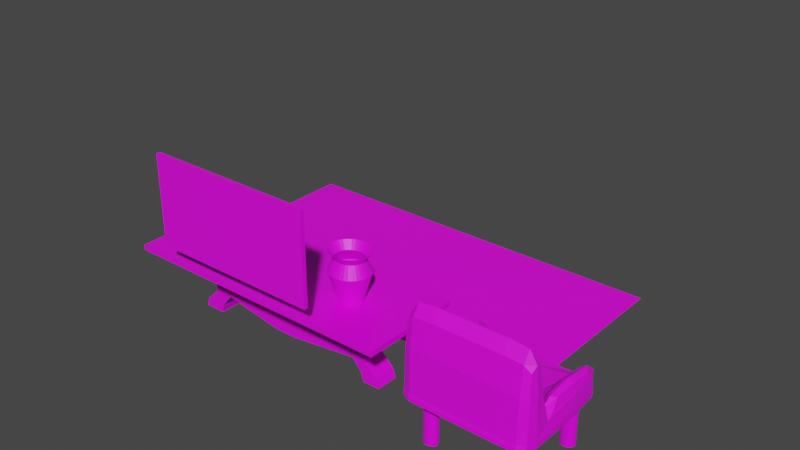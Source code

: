 # Source: entrada.blend  (saved by Blender 2.90.8; exported with 4.5.12 LTS)
import bpy
from mathutils import Matrix  # noqa: F401  (used for matrix-valued properties, if any)

bpy.ops.wm.read_factory_settings(use_empty=True)
scene = bpy.context.scene
scene.name = 'Scene'

# ---- collections
col_collection = bpy.data.collections.new('Collection'); scene.collection.children.link(col_collection)

# ---- images (referenced by path relative to the original .blend; pixels are not part of the script)
import os
ASSET_DIR = os.environ.get("B2B_ASSET_DIR", "")  # directory of the original .blend (textures are referenced by path, not embedded)
HERE = os.path.dirname(os.path.abspath(__file__))  # packed textures are extracted next to this script under _unpacked/

def load_image(name, relpath, width, height, colorspace="sRGB"):
    """Load a texture the original file referenced (path relative to the .blend, or extracted next to this script)."""
    p = next((c for c in (os.path.join(HERE, relpath), os.path.join(ASSET_DIR, relpath)) if relpath and os.path.exists(c)), "")
    if p:
        img = bpy.data.images.load(p, check_existing=True)
        img.name = name
    else:  # same state as the original file: an image datablock whose file is absent (Cycles renders it pink)
        img = bpy.data.images.new(name, width, height)
        img.source = "FILE"
        img.filepath = "//" + (relpath or name)
    img.colorspace_settings.name = colorspace
    return img
img_almohada_png = load_image('Almohada.png', 'Almohada.png', 1024, 1024, 'sRGB')
img_muebles_png = load_image('Muebles.png', 'Muebles.png', 1024, 1024, 'sRGB')
img_cuadroc_png = load_image('CuadroC.png', 'CuadroC.png', 1024, 1024, 'sRGB')
img_mesasala_png = load_image('MesaSala.png', 'MesaSala.png', 1024, 1024, 'sRGB')
img_alfombra_png = load_image('Alfombra.png', 'Alfombra.png', 1024, 1024, 'sRGB')

# ---- materials (node trees are filled in below, after node groups)
mat_alfombra = bpy.data.materials.new('Alfombra')
mat_alfombra.use_transparent_shadow = False
mat_madera = bpy.data.materials.new('Madera')
mat_madera.alpha_threshold = 0.0
mat_madera.use_transparent_shadow = False
mat_madera.line_color = (0.0, 0.0, 0.0, 1.0)
mat_cuadro = bpy.data.materials.new('Cuadro')
mat_cuadro.use_transparent_shadow = False
mat_florero = bpy.data.materials.new('Florero')
mat_florero.use_transparent_shadow = False
mat_sillon = bpy.data.materials.new('Sillon')
mat_sillon.use_transparent_shadow = False

# ---- material node trees
mat_alfombra.use_nodes = True; mat_alfombra.node_tree.nodes.clear()
_N = mat_alfombra.node_tree.nodes; _L = mat_alfombra.node_tree.links
n0 = _N.new('ShaderNodeBsdfPrincipled'); n0.name = 'Principled BSDF'; n0.location = (10, 300)
n0.distribution = 'GGX'
n0.subsurface_method = 'BURLEY'
n0.inputs[3].default_value = 1.45
n0.inputs[27].default_value = (0.0, 0.0, 0.0, 1.0)
n0.inputs[28].default_value = 1.0
n1 = _N.new('ShaderNodeOutputMaterial'); n1.name = 'Material Output'; n1.location = (300, 300)
n2 = _N.new('ShaderNodeTexImage'); n2.name = 'Image Texture'; n2.location = (-296, 215)
n2.image = img_almohada_png
_L.new(n0.outputs[0], n1.inputs[0])
_L.new(n2.outputs[0], n0.inputs[0])
n1.is_active_output = True
mat_madera.use_nodes = True; mat_madera.node_tree.nodes.clear()
_N = mat_madera.node_tree.nodes; _L = mat_madera.node_tree.links
n0 = _N.new('ShaderNodeOutputMaterial'); n0.name = 'Material Output'; n0.location = (300, 300)
n1 = _N.new('ShaderNodeBsdfPrincipled'); n1.name = 'Principled BSDF'; n1.location = (10, 300)
n1.distribution = 'GGX'
n1.subsurface_method = 'BURLEY'
n1.inputs[2].default_value = 0.4
n1.inputs[3].default_value = 1.45
n1.inputs[27].default_value = (0.0, 0.0, 0.0, 1.0)
n1.inputs[28].default_value = 1.0
n2 = _N.new('ShaderNodeTexImage'); n2.name = 'Image Texture'; n2.location = (-308, 223)
n2.image = img_muebles_png
_L.new(n1.outputs[0], n0.inputs[0])
_L.new(n2.outputs[0], n1.inputs[0])
n0.is_active_output = True
mat_cuadro.use_nodes = True; mat_cuadro.node_tree.nodes.clear()
_N = mat_cuadro.node_tree.nodes; _L = mat_cuadro.node_tree.links
n0 = _N.new('ShaderNodeBsdfPrincipled'); n0.name = 'Principled BSDF'; n0.location = (10, 300)
n0.distribution = 'GGX'
n0.subsurface_method = 'BURLEY'
n0.inputs[3].default_value = 1.45
n0.inputs[27].default_value = (0.0, 0.0, 0.0, 1.0)
n0.inputs[28].default_value = 1.0
n1 = _N.new('ShaderNodeOutputMaterial'); n1.name = 'Material Output'; n1.location = (300, 300)
n2 = _N.new('ShaderNodeTexImage'); n2.name = 'Image Texture'; n2.location = (-293, 194)
n2.image = img_cuadroc_png
_L.new(n0.outputs[0], n1.inputs[0])
_L.new(n2.outputs[0], n0.inputs[0])
n1.is_active_output = True
mat_florero.use_nodes = True; mat_florero.node_tree.nodes.clear()
_N = mat_florero.node_tree.nodes; _L = mat_florero.node_tree.links
n0 = _N.new('ShaderNodeBsdfPrincipled'); n0.name = 'Principled BSDF'; n0.location = (10, 300)
n0.distribution = 'GGX'
n0.subsurface_method = 'BURLEY'
n0.inputs[3].default_value = 1.45
n0.inputs[27].default_value = (0.0, 0.0, 0.0, 1.0)
n0.inputs[28].default_value = 1.0
n1 = _N.new('ShaderNodeOutputMaterial'); n1.name = 'Material Output'; n1.location = (300, 300)
n2 = _N.new('ShaderNodeTexImage'); n2.name = 'Image Texture'; n2.location = (-345, 228)
n2.image = img_mesasala_png
_L.new(n0.outputs[0], n1.inputs[0])
_L.new(n2.outputs[0], n0.inputs[0])
n1.is_active_output = True
mat_sillon.use_nodes = True; mat_sillon.node_tree.nodes.clear()
_N = mat_sillon.node_tree.nodes; _L = mat_sillon.node_tree.links
n0 = _N.new('ShaderNodeBsdfPrincipled'); n0.name = 'Principled BSDF'; n0.location = (10, 300)
n0.distribution = 'GGX'
n0.subsurface_method = 'BURLEY'
n0.inputs[3].default_value = 1.45
n0.inputs[27].default_value = (0.0, 0.0, 0.0, 1.0)
n0.inputs[28].default_value = 1.0
n1 = _N.new('ShaderNodeOutputMaterial'); n1.name = 'Material Output'; n1.location = (300, 300)
n2 = _N.new('ShaderNodeTexImage'); n2.name = 'Image Texture'; n2.location = (-317, 234)
n2.image = img_alfombra_png
_L.new(n0.outputs[0], n1.inputs[0])
_L.new(n2.outputs[0], n0.inputs[0])
n1.is_active_output = True

# ---- world
world_world = bpy.data.worlds.new('World'); scene.world = world_world
world_world.use_nodes = True; world_world.node_tree.nodes.clear()
_N = world_world.node_tree.nodes; _L = world_world.node_tree.links
n0 = _N.new('ShaderNodeOutputWorld'); n0.name = 'World Output'; n0.location = (300, 300)
n1 = _N.new('ShaderNodeBackground'); n1.name = 'Background'; n1.location = (10, 300)
n1.inputs[0].default_value = (0.05088, 0.05088, 0.05088, 1.0)
_L.new(n1.outputs[0], n0.inputs[0])
n0.is_active_output = True
world_world.color = (0.05088, 0.05088, 0.05088)
world_world.use_sun_shadow = False
world_world.sun_shadow_jitter_overblur = 0.0

# ---- meshes
me_plane = bpy.data.meshes.new('Plane')
me_plane.from_pydata([(-1.0, -1.0, 0.0), (1.0, -1.0, 0.0), (-1.0, 1.0, 0.0), (1.0, 1.0, 0.0)], [], [(0, 1, 3, 2)])
_uv = me_plane.uv_layers.new(name='UVMap')
_uv.uv.foreach_set('vector', [0.0, 0.0, 1.0, 0.0, 1.0, 1.0, 0.0, 1.0])
me_plane.materials.append(mat_alfombra)
me_plane.use_remesh_fix_poles = True
me_plane.use_remesh_preserve_attributes = False
me_plane.use_mirror_vertex_groups = False
me_plane.update()
me_plane_001 = bpy.data.meshes.new('Plane.001')
me_plane_001.from_pydata([(-1.0, -1.0, 0.0), (1.0, -1.0, 0.0), (-1.0, 1.0, 0.0), (1.0, 1.0, 0.0), (-1.0, -1.0, 0.1496), (1.0, -1.0, 0.1496), (-1.0, 1.0, 0.1496), (1.0, 1.0, 0.1496), (0.6545, -1.0, 0.0), (0.6545, 1.0, 0.0), (0.6545, -1.0, 0.1496), (0.6545, 1.0, 0.1496), (0.782, -1.0, 0.0), (0.782, -1.0, 0.1496), (0.782, 1.0, 0.0), (0.782, 1.0, 0.1496), (-0.7768, 1.0, 0.0), (-0.7768, 1.0, 0.1496), (-0.7768, -1.0, 0.0), (-0.7768, -1.0, 0.1496), (-0.626, -1.0, 0.0), (-0.626, -1.0, 0.1496), (-0.626, 1.0, 0.0), (-0.626, 1.0, 0.1496), (-1.0, 0.2947, 0.0), (1.0, 0.2947, 0.0), (-1.0, 0.2947, 0.1496), (1.0, 0.2947, 0.1496), (0.6545, 0.2947, 0.1496), (0.6545, 0.2947, 0.0), (0.782, 0.2947, 0.1496), (0.782, 0.2947, 0.0), (-0.7768, 0.2947, 0.0), (-0.7768, 0.2947, 0.1496), (-0.626, 0.2947, 0.0), (-0.776, 0.2947, 0.1496), (-1.0, -0.1542, 0.0), (-1.0, -0.1542, 0.1496), (0.6545, -0.1542, 0.0), (0.782, -0.1542, 0.0), (-0.7768, -0.1542, 0.0), (-0.626, -0.1542, 0.0), (1.0, -0.1542, 0.0), (1.0, -0.1542, 0.1496), (0.6545, -0.1542, 0.1496), (0.782, -0.1542, 0.1496), (-0.7768, -0.1542, 0.1496), (-0.776, -0.1542, 0.1496), (0.6545, 0.2947, 0.0), (0.6545, -0.1542, 0.0), (0.6393, -0.149, -0.3455), (0.6393, 0.2895, -0.3455), (0.7638, -0.149, -0.3455), (0.7638, 0.2895, -0.3455), (-0.7584, -0.149, -0.3455), (-0.7584, 0.2895, -0.3455), (-0.6111, -0.149, -0.3455), (-0.6111, 0.2895, -0.3455), (0.6013, -0.149, -0.6596), (0.6013, 0.2895, -0.6596), (0.7183, -0.149, -0.6596), (0.7183, 0.2895, -0.6596), (-0.7122, -0.149, -0.6596), (-0.7122, 0.2895, -0.6596), (-0.5738, -0.149, -0.6596), (-0.5738, 0.2895, -0.6596), (0.5624, -0.149, -0.9411), (0.5624, 0.2895, -0.9411), (0.6717, -0.149, -0.9411), (0.6717, 0.2895, -0.9411), (-0.6649, -0.149, -0.9411), (-0.6649, 0.2895, -0.9411), (-0.5355, -0.149, -0.9411), (-0.5355, 0.2895, -0.9411), (0.5624, -0.149, -1.326), (0.5624, 0.2895, -1.326), (0.6717, -0.149, -1.326), (0.6717, 0.2895, -1.326), (-0.6649, -0.149, -1.326), (-0.6649, 0.2895, -1.326), (-0.5355, -0.149, -1.326), (-0.5355, 0.2895, -1.326), (0.6365, -0.149, -1.678), (0.6365, 0.2895, -1.678), (0.7604, -0.149, -1.678), (0.7604, 0.2895, -1.678), (-0.755, -0.149, -1.678), (-0.755, 0.2895, -1.678), (-0.6083, -0.149, -1.678), (-0.6083, 0.2895, -1.678), (0.6554, -0.149, -1.915), (0.6554, 0.2895, -1.915), (0.7831, -0.149, -1.915), (0.7831, 0.2895, -1.915), (-0.778, -0.149, -1.915), (-0.778, 0.2895, -1.915), (-0.6269, -0.149, -1.915), (-0.6269, 0.2895, -1.915), (0.6554, -0.149, -1.949), (0.6554, 0.2895, -1.949), (0.7831, -0.149, -1.949), (0.7831, 0.2895, -1.949), (-0.778, -0.149, -1.949), (-0.778, 0.2895, -1.949), (-0.6269, -0.149, -1.949), (-0.6269, 0.2895, -1.949), (-0.09897, -0.149, -0.6344), (-0.09897, 0.2895, -0.6344), (-0.09897, -0.149, -1.632), (-0.09897, 0.2895, -1.632), (0.06691, -0.149, -0.6344), (0.06691, 0.2895, -0.6344), (0.06691, -0.149, -1.632), (0.06691, 0.2895, -1.632), (0.5646, -0.149, -0.8935), (0.5646, 0.2895, -0.8935), (0.5646, -0.149, -1.373), (0.5646, 0.2895, -1.373), (0.781, -0.1542, 0.1496), (0.781, 0.2947, 0.1496), (0.6393, -0.149, -0.3455), (0.6393, 0.2895, -0.3455)], [(9, 29), (29, 38), (34, 41), (48, 49)], [(31, 14, 3, 25), (30, 27, 7, 15), (25, 3, 7, 27), (36, 0, 4, 37), (16, 2, 6, 17), (12, 1, 5, 13), (20, 8, 10, 21), (14, 9, 11, 15), (35, 28, 11, 23), (3, 14, 15, 7), (8, 12, 13, 10), (28, 30, 15, 11), (24, 2, 16, 32), (26, 33, 17, 6), (0, 18, 19, 4), (22, 16, 17, 23), (9, 22, 23, 11), (32, 16, 22, 34), (33, 35, 23, 17), (18, 20, 21, 19), (46, 47, 56, 54), (37, 46, 33, 26), (47, 35, 57, 56), (47, 44, 28, 35), (2, 24, 26, 6), (42, 25, 27, 43), (45, 43, 27, 30), (39, 31, 25, 42), (12, 39, 42, 1), (13, 5, 43, 45), (1, 42, 43, 5), (21, 10, 44, 47), (10, 13, 45, 44), (8, 38, 39, 12), (0, 36, 40, 18), (4, 19, 46, 37), (18, 40, 41, 20), (19, 21, 47, 46), (24, 36, 37, 26), (57, 55, 63, 65), (50, 52, 60, 58), (33, 46, 54, 55), (30, 28, 51, 53), (35, 33, 55, 57), (45, 30, 53, 52), (44, 45, 52, 50), (44, 50, 120, 118), (64, 65, 73, 72), (61, 59, 67, 69), (55, 54, 62, 63), (51, 50, 58, 59), (54, 56, 64, 62), (53, 51, 59, 61), (56, 57, 65, 64), (52, 53, 61, 60), (70, 72, 80, 78), (67, 66, 74, 75), (60, 61, 69, 68), (58, 60, 68, 66), (65, 63, 71, 73), (63, 62, 70, 71), (59, 58, 66, 67), (62, 64, 72, 70), (81, 79, 87, 89), (74, 76, 84, 82), (69, 67, 75, 77), (73, 81, 109, 107), (68, 69, 77, 76), (66, 68, 76, 74), (73, 71, 79, 81), (71, 70, 78, 79), (82, 84, 92, 90), (84, 85, 93, 92), (79, 78, 86, 87), (75, 74, 82, 83), (78, 80, 88, 86), (77, 75, 83, 85), (80, 81, 89, 88), (76, 77, 85, 84), (93, 91, 99, 101), (94, 96, 104, 102), (89, 87, 95, 97), (87, 86, 94, 95), (83, 82, 90, 91), (86, 88, 96, 94), (85, 83, 91, 93), (88, 89, 97, 96), (102, 104, 105, 103), (98, 100, 101, 99), (96, 97, 105, 104), (92, 93, 101, 100), (90, 92, 100, 98), (97, 95, 103, 105), (95, 94, 102, 103), (91, 90, 98, 99), (108, 106, 110, 112), (72, 73, 107, 106), (81, 80, 108, 109), (80, 72, 106, 108), (110, 111, 115, 114), (106, 107, 111, 110), (107, 109, 113, 111), (109, 108, 112, 113), (114, 115, 117, 116), (111, 113, 117, 115), (113, 112, 116, 117), (112, 110, 114, 116), (119, 118, 120, 121), (50, 51, 121, 120), (28, 44, 118, 119), (51, 28, 119, 121)])
_uv = me_plane_001.uv_layers.new(name='UVMap')
_uv.uv.foreach_set('vector', [0.891, 0.6474, 0.891, 1.0, 1.0, 1.0, 1.0, 0.6474, 0.891, 0.6474, 1.0, 0.6474, 1.0, 1.0, 0.891, 1.0, 1.0, 0.6474, 1.0, 1.0, 1.0, 1.0, 1.0, 0.6474, 0.0, 0.4229, 0.0, 0.0, 0.0, 0.0, 0.0, 0.4229, 0.1116, 1.0, 0.0, 1.0, 0.0, 1.0, 0.1116, 1.0, 0.891, 0.0, 1.0, 0.0, 1.0, 0.0, 0.891, 0.0, 0.187, 0.0, 0.8272, 0.0, 0.8272, 0.0, 0.187, 0.0, 0.891, 1.0, 0.8272, 1.0, 0.8272, 1.0, 0.891, 1.0, 0.187, 0.6474, 0.8272, 0.6474, 0.8272, 1.0, 0.187, 1.0, 1.0, 1.0, 0.891, 1.0, 0.891, 1.0, 1.0, 1.0, 0.8272, 0.0, 0.891, 0.0, 0.891, 0.0, 0.8272, 0.0, 0.8272, 0.6474, 0.891, 0.6474, 0.891, 1.0, 0.8272, 1.0, 0.0, 0.6474, 0.0, 1.0, 0.1116, 1.0, 0.1116, 0.6474, 0.0, 0.6474, 0.1116, 0.6474, 0.1116, 1.0, 0.0, 1.0, 0.0, 0.0, 0.1116, 0.0, 0.1116, 0.0, 0.0, 0.0, 0.187, 1.0, 0.1116, 1.0, 0.1116, 1.0, 0.187, 1.0, 0.8272, 1.0, 0.187, 1.0, 0.187, 1.0, 0.8272, 1.0, 0.1116, 0.6474, 0.1116, 1.0, 0.187, 1.0, 0.187, 0.6474, 0.1116, 0.6474, 0.187, 0.6474, 0.187, 1.0, 0.1116, 1.0, 0.1116, 0.0, 0.187, 0.0, 0.187, 0.0, 0.1116, 0.0, 0.1116, 0.4229, 0.187, 0.4229, 0.187, 0.4229, 0.1116, 0.4229, 0.0, 0.4229, 0.1116, 0.4229, 0.1116, 0.6474, 0.0, 0.6474, 0.187, 0.4229, 0.187, 0.6474, 0.187, 0.6474, 0.187, 0.4229, 0.187, 0.4229, 0.8272, 0.4229, 0.8272, 0.6474, 0.187, 0.6474, 0.0, 1.0, 0.0, 0.6474, 0.0, 0.6474, 0.0, 1.0, 1.0, 0.4229, 1.0, 0.6474, 1.0, 0.6474, 1.0, 0.4229, 0.891, 0.4229, 1.0, 0.4229, 1.0, 0.6474, 0.891, 0.6474, 0.891, 0.4229, 0.891, 0.6474, 1.0, 0.6474, 1.0, 0.4229, 0.891, 0.0, 0.891, 0.4229, 1.0, 0.4229, 1.0, 0.0, 0.891, 0.0, 1.0, 0.0, 1.0, 0.4229, 0.891, 0.4229, 1.0, 0.0, 1.0, 0.4229, 1.0, 0.4229, 1.0, 0.0, 0.187, 0.0, 0.8272, 0.0, 0.8272, 0.4229, 0.187, 0.4229, 0.8272, 0.0, 0.891, 0.0, 0.891, 0.4229, 0.8272, 0.4229, 0.8272, 0.0, 0.8272, 0.4229, 0.891, 0.4229, 0.891, 0.0, 0.0, 0.0, 0.0, 0.4229, 0.1116, 0.4229, 0.1116, 0.0, 0.0, 0.0, 0.1116, 0.0, 0.1116, 0.4229, 0.0, 0.4229, 0.1116, 0.0, 0.1116, 0.4229, 0.187, 0.4229, 0.187, 0.0, 0.1116, 0.0, 0.187, 0.0, 0.187, 0.4229, 0.1116, 0.4229, 0.0, 0.6474, 0.0, 0.4229, 0.0, 0.4229, 0.0, 0.6474, 0.187, 0.6474, 0.1116, 0.6474, 0.1116, 0.6474, 0.187, 0.6474, 0.8272, 0.4229, 0.891, 0.4229, 0.891, 0.4229, 0.8272, 0.4229, 0.1116, 0.6474, 0.1116, 0.4229, 0.1116, 0.4229, 0.1116, 0.6474, 0.891, 0.6474, 0.8272, 0.6474, 0.8272, 0.6474, 0.891, 0.6474, 0.187, 0.6474, 0.1116, 0.6474, 0.1116, 0.6474, 0.187, 0.6474, 0.891, 0.4229, 0.891, 0.6474, 0.891, 0.6474, 0.891, 0.4229, 0.8272, 0.4229, 0.891, 0.4229, 0.891, 0.4229, 0.8272, 0.4229, 0.8272, 0.4229, 0.8272, 0.4229, 0.8272, 0.4229, 0.8272, 0.4229, 0.187, 0.4229, 0.187, 0.6474, 0.187, 0.6474, 0.187, 0.4229, 0.891, 0.6474, 0.8272, 0.6474, 0.8272, 0.6474, 0.891, 0.6474, 0.1116, 0.6474, 0.1116, 0.4229, 0.1116, 0.4229, 0.1116, 0.6474, 0.8272, 0.6474, 0.8272, 0.4229, 0.8272, 0.4229, 0.8272, 0.6474, 0.1116, 0.4229, 0.187, 0.4229, 0.187, 0.4229, 0.1116, 0.4229, 0.891, 0.6474, 0.8272, 0.6474, 0.8272, 0.6474, 0.891, 0.6474, 0.187, 0.4229, 0.187, 0.6474, 0.187, 0.6474, 0.187, 0.4229, 0.891, 0.4229, 0.891, 0.6474, 0.891, 0.6474, 0.891, 0.4229, 0.1116, 0.4229, 0.187, 0.4229, 0.187, 0.4229, 0.1116, 0.4229, 0.8272, 0.6474, 0.8272, 0.4229, 0.8272, 0.4229, 0.8272, 0.6474, 0.891, 0.4229, 0.891, 0.6474, 0.891, 0.6474, 0.891, 0.4229, 0.8272, 0.4229, 0.891, 0.4229, 0.891, 0.4229, 0.8272, 0.4229, 0.187, 0.6474, 0.1116, 0.6474, 0.1116, 0.6474, 0.187, 0.6474, 0.1116, 0.6474, 0.1116, 0.4229, 0.1116, 0.4229, 0.1116, 0.6474, 0.8272, 0.6474, 0.8272, 0.4229, 0.8272, 0.4229, 0.8272, 0.6474, 0.1116, 0.4229, 0.187, 0.4229, 0.187, 0.4229, 0.1116, 0.4229, 0.187, 0.6474, 0.1116, 0.6474, 0.1116, 0.6474, 0.187, 0.6474, 0.8272, 0.4229, 0.891, 0.4229, 0.891, 0.4229, 0.8272, 0.4229, 0.891, 0.6474, 0.8272, 0.6474, 0.8272, 0.6474, 0.891, 0.6474, 0.187, 0.6474, 0.187, 0.6474, 0.187, 0.6474, 0.187, 0.6474, 0.891, 0.4229, 0.891, 0.6474, 0.891, 0.6474, 0.891, 0.4229, 0.8272, 0.4229, 0.891, 0.4229, 0.891, 0.4229, 0.8272, 0.4229, 0.187, 0.6474, 0.1116, 0.6474, 0.1116, 0.6474, 0.187, 0.6474, 0.1116, 0.6474, 0.1116, 0.4229, 0.1116, 0.4229, 0.1116, 0.6474, 0.8272, 0.4229, 0.891, 0.4229, 0.891, 0.4229, 0.8272, 0.4229, 0.891, 0.4229, 0.891, 0.6474, 0.891, 0.6474, 0.891, 0.4229, 0.1116, 0.6474, 0.1116, 0.4229, 0.1116, 0.4229, 0.1116, 0.6474, 0.8272, 0.6474, 0.8272, 0.4229, 0.8272, 0.4229, 0.8272, 0.6474, 0.1116, 0.4229, 0.187, 0.4229, 0.187, 0.4229, 0.1116, 0.4229, 0.891, 0.6474, 0.8272, 0.6474, 0.8272, 0.6474, 0.891, 0.6474, 0.187, 0.4229, 0.187, 0.6474, 0.187, 0.6474, 0.187, 0.4229, 0.891, 0.4229, 0.891, 0.6474, 0.891, 0.6474, 0.891, 0.4229, 0.891, 0.6474, 0.8272, 0.6474, 0.8272, 0.6474, 0.891, 0.6474, 0.1116, 0.4229, 0.187, 0.4229, 0.187, 0.4229, 0.1116, 0.4229, 0.187, 0.6474, 0.1116, 0.6474, 0.1116, 0.6474, 0.187, 0.6474, 0.1116, 0.6474, 0.1116, 0.4229, 0.1116, 0.4229, 0.1116, 0.6474, 0.8272, 0.6474, 0.8272, 0.4229, 0.8272, 0.4229, 0.8272, 0.6474, 0.1116, 0.4229, 0.187, 0.4229, 0.187, 0.4229, 0.1116, 0.4229, 0.891, 0.6474, 0.8272, 0.6474, 0.8272, 0.6474, 0.891, 0.6474, 0.187, 0.4229, 0.187, 0.6474, 0.187, 0.6474, 0.187, 0.4229, 0.1116, 0.4229, 0.187, 0.4229, 0.187, 0.6474, 0.1116, 0.6474, 0.8272, 0.4229, 0.891, 0.4229, 0.891, 0.6474, 0.8272, 0.6474, 0.187, 0.4229, 0.187, 0.6474, 0.187, 0.6474, 0.187, 0.4229, 0.891, 0.4229, 0.891, 0.6474, 0.891, 0.6474, 0.891, 0.4229, 0.8272, 0.4229, 0.891, 0.4229, 0.891, 0.4229, 0.8272, 0.4229, 0.187, 0.6474, 0.1116, 0.6474, 0.1116, 0.6474, 0.187, 0.6474, 0.1116, 0.6474, 0.1116, 0.4229, 0.1116, 0.4229, 0.1116, 0.6474, 0.8272, 0.6474, 0.8272, 0.4229, 0.8272, 0.4229, 0.8272, 0.6474, 0.187, 0.4229, 0.187, 0.4229, 0.187, 0.4229, 0.187, 0.4229, 0.187, 0.4229, 0.187, 0.6474, 0.187, 0.6474, 0.187, 0.4229, 0.187, 0.6474, 0.187, 0.4229, 0.187, 0.4229, 0.187, 0.6474, 0.187, 0.4229, 0.187, 0.4229, 0.187, 0.4229, 0.187, 0.4229, 0.187, 0.4229, 0.187, 0.6474, 0.187, 0.6474, 0.187, 0.4229, 0.187, 0.4229, 0.187, 0.6474, 0.187, 0.6474, 0.187, 0.4229, 0.187, 0.6474, 0.187, 0.6474, 0.187, 0.6474, 0.187, 0.6474, 0.187, 0.6474, 0.187, 0.4229, 0.187, 0.4229, 0.187, 0.6474, 0.187, 0.4229, 0.187, 0.6474, 0.187, 0.6474, 0.187, 0.4229, 0.187, 0.6474, 0.187, 0.6474, 0.187, 0.6474, 0.187, 0.6474, 0.187, 0.6474, 0.187, 0.4229, 0.187, 0.4229, 0.187, 0.6474, 0.187, 0.4229, 0.187, 0.4229, 0.187, 0.4229, 0.187, 0.4229, 0.8272, 0.6474, 0.8272, 0.4229, 0.8272, 0.4229, 0.8272, 0.6474, 0.8272, 0.4229, 0.8272, 0.6474, 0.8272, 0.6474, 0.8272, 0.4229, 0.8272, 0.6474, 0.8272, 0.4229, 0.8272, 0.4229, 0.8272, 0.6474, 0.8272, 0.6474, 0.8272, 0.6474, 0.8272, 0.6474, 0.8272, 0.6474])
me_plane_001.materials.append(mat_madera)
me_plane_001.use_remesh_fix_poles = True
me_plane_001.use_remesh_preserve_attributes = False
me_plane_001.use_mirror_vertex_groups = False
me_plane_001.update()
me_plane_002 = bpy.data.meshes.new('Plane.002')
me_plane_002.from_pydata([(-1.0, -1.0, 0.0), (1.0, -1.0, 0.0), (-1.0, 1.0, 0.0), (1.0, 1.0, 0.0), (-1.0, -1.0, 0.09593), (1.0, -1.0, 0.09593), (-1.0, 1.0, 0.09593), (1.0, 1.0, 0.09593)], [], [(0, 2, 3, 1), (4, 5, 7, 6), (2, 0, 4, 6), (3, 2, 6, 7), (0, 1, 5, 4), (1, 3, 7, 5)])
_uv = me_plane_002.uv_layers.new(name='UVMap')
_uv.uv.foreach_set('vector', [0.0, 0.0, 0.0, 1.0, 1.0, 1.0, 1.0, 0.0, 0.0, 0.0, 1.0, 0.0, 1.0, 1.0, 0.0, 1.0, 0.0, 1.0, 0.0, 0.0, 0.0, 0.0, 0.0, 1.0, 1.0, 1.0, 0.0, 1.0, 0.0, 1.0, 1.0, 1.0, 0.0, 0.0, 1.0, 0.0, 1.0, 0.0, 0.0, 0.0, 1.0, 0.0, 1.0, 1.0, 1.0, 1.0, 1.0, 0.0])
me_plane_002.materials.append(mat_cuadro)
me_plane_002.use_remesh_fix_poles = True
me_plane_002.use_remesh_preserve_attributes = False
me_plane_002.use_mirror_vertex_groups = False
me_plane_002.update()
me_circle = bpy.data.meshes.new('Circle')
me_circle.from_pydata([(0.0, 1.0, 0.0), (-0.1951, 0.9808, 0.0), (-0.3827, 0.9239, 0.0), (-0.5556, 0.8315, 0.0), (-0.7071, 0.7071, 0.0), (-0.8315, 0.5556, 0.0), (-0.9239, 0.3827, 0.0), (-0.9808, 0.1951, 0.0), (-1.0, 7.55e-08, 0.0), (-0.9808, -0.1951, 0.0), (-0.9239, -0.3827, 0.0), (-0.8315, -0.5556, 0.0), (-0.7071, -0.7071, 0.0), (-0.5556, -0.8315, 0.0), (-0.3827, -0.9239, 0.0), (-0.1951, -0.9808, 0.0), (3.258e-07, -1.0, 0.0), (0.1951, -0.9808, 0.0), (0.3827, -0.9239, 0.0), (0.5556, -0.8315, 0.0), (0.7071, -0.7071, 0.0), (0.8315, -0.5556, 0.0), (0.9239, -0.3827, 0.0), (0.9808, -0.1951, 0.0), (1.0, 9.656e-07, 0.0), (0.9808, 0.1951, 0.0), (0.9239, 0.3827, 0.0), (0.8315, 0.5556, 0.0), (0.7071, 0.7071, 0.0), (0.5556, 0.8315, 0.0), (0.3827, 0.9239, 0.0), (0.1951, 0.9808, 0.0), (0.0, 1.0, 0.0), (-0.1951, 0.9808, 0.0), (-0.3827, 0.9239, 0.0), (-0.5556, 0.8315, 0.0), (-0.7071, 0.7071, 0.0), (-0.8315, 0.5556, 0.0), (-0.9239, 0.3827, 0.0), (-0.9808, 0.1951, 0.0), (-1.0, 7.55e-08, 0.0), (-0.9808, -0.1951, 0.0), (-0.9239, -0.3827, 0.0), (-0.8315, -0.5556, 0.0), (-0.7071, -0.7071, 0.0), (-0.5556, -0.8315, 0.0), (-0.3827, -0.9239, 0.0), (-0.1951, -0.9808, 0.0), (3.258e-07, -1.0, 0.0), (0.1951, -0.9808, 0.0), (0.3827, -0.9239, 0.0), (0.5556, -0.8315, 0.0), (0.7071, -0.7071, 0.0), (0.8315, -0.5556, 0.0), (0.9239, -0.3827, 0.0), (0.9808, -0.1951, 0.0), (1.0, 9.656e-07, 0.0), (0.9808, 0.1951, 0.0), (0.9239, 0.3827, 0.0), (0.8315, 0.5556, 0.0), (0.7071, 0.7071, 0.0), (0.5556, 0.8315, 0.0), (0.3827, 0.9239, 0.0), (0.1951, 0.9808, 0.0), (-3.408e-08, 0.7121, -0.3384), (-0.1391, 0.6984, -0.3384), (-0.2729, 0.6579, -0.3384), (-0.3961, 0.5921, -0.3384), (-0.5042, 0.5035, -0.3384), (-0.5929, 0.3956, -0.3384), (-0.6588, 0.2725, -0.3384), (-0.6993, 0.1389, -0.3384), (-0.713, 9.701e-08, -0.3384), (-0.6993, -0.1389, -0.3384), (-0.6588, -0.2725, -0.3384), (-0.5929, -0.3956, -0.3384), (-0.5042, -0.5035, -0.3384), (-0.3961, -0.5921, -0.3384), (-0.2729, -0.6579, -0.3384), (-0.1391, -0.6984, -0.3384), (1.983e-07, -0.7121, -0.3384), (0.1391, -0.6984, -0.3384), (0.2729, -0.6579, -0.3384), (0.3961, -0.5921, -0.3384), (0.5042, -0.5035, -0.3384), (0.5929, -0.3956, -0.3384), (0.6588, -0.2725, -0.3384), (0.6993, -0.1389, -0.3384), (0.713, 7.308e-07, -0.3384), (0.6993, 0.1389, -0.3384), (0.6588, 0.2725, -0.3384), (0.5929, 0.3956, -0.3384), (0.5042, 0.5035, -0.3384), (0.3961, 0.5921, -0.3384), (0.2729, 0.6579, -0.3384), (0.1391, 0.6984, -0.3384), (-3.408e-08, 0.7121, -0.3384), (-0.1391, 0.6984, -0.3384), (-0.2729, 0.6579, -0.3384), (-0.3961, 0.5921, -0.3384), (-0.5042, 0.5035, -0.3384), (-0.5929, 0.3956, -0.3384), (-0.6588, 0.2725, -0.3384), (-0.6993, 0.1389, -0.3384), (-0.713, 9.701e-08, -0.3384), (-0.6993, -0.1389, -0.3384), (-0.6588, -0.2725, -0.3384), (-0.5929, -0.3956, -0.3384), (-0.5042, -0.5035, -0.3384), (-0.3961, -0.5921, -0.3384), (-0.2729, -0.6579, -0.3384), (-0.1391, -0.6984, -0.3384), (1.983e-07, -0.7121, -0.3384), (0.1391, -0.6984, -0.3384), (0.2729, -0.6579, -0.3384), (0.3961, -0.5921, -0.3384), (0.5042, -0.5035, -0.3384), (0.5929, -0.3956, -0.3384), (0.6588, -0.2725, -0.3384), (0.6993, -0.1389, -0.3384), (0.713, 7.308e-07, -0.3384), (0.6993, 0.1389, -0.3384), (0.6588, 0.2725, -0.3384), (0.5929, 0.3956, -0.3384), (0.5042, 0.5035, -0.3384), (0.3961, 0.5921, -0.3384), (0.2729, 0.6579, -0.3384), (0.1391, 0.6984, -0.3384), (-3.237e-10, 1.036, -0.8591), (-0.1946, 1.017, -0.8591), (-0.3816, 0.9576, -0.8591), (-0.5541, 0.8618, -0.8591), (-0.7052, 0.7329, -0.8591), (-0.8292, 0.5758, -0.8591), (-0.9214, 0.3966, -0.8591), (-0.9781, 0.2022, -0.8591), (-0.9973, -5.224e-08, -0.8591), (-0.9781, -0.2022, -0.8591), (-0.9214, -0.3966, -0.8591), (-0.8292, -0.5758, -0.8591), (-0.7052, -0.7329, -0.8591), (-0.5541, -0.8618, -0.8591), (-0.3816, -0.9576, -0.8591), (-0.1946, -1.017, -0.8591), (3.246e-07, -1.036, -0.8591), (0.1946, -1.017, -0.8591), (0.3816, -0.9576, -0.8591), (0.5541, -0.8618, -0.8591), (0.7052, -0.7329, -0.8591), (0.8292, -0.5758, -0.8591), (0.9214, -0.3966, -0.8591), (0.9781, -0.2022, -0.8591), (0.9973, 8.703e-07, -0.8591), (0.9781, 0.2022, -0.8591), (0.9214, 0.3966, -0.8591), (0.8292, 0.5758, -0.8591), (0.7052, 0.7329, -0.8591), (0.5541, 0.8618, -0.8591), (0.3816, 0.9576, -0.8591), (0.1946, 1.017, -0.8591), (-5.27e-08, 0.5909, -2.057), (-0.1154, 0.5795, -2.057), (-0.2263, 0.5459, -2.057), (-0.3285, 0.4913, -2.057), (-0.4181, 0.4178, -2.057), (-0.4916, 0.3283, -2.057), (-0.5463, 0.2261, -2.057), (-0.5799, 0.1153, -2.057), (-0.5913, -1.103e-07, -2.057), (-0.5799, -0.1153, -2.057), (-0.5463, -0.2261, -2.057), (-0.4916, -0.3283, -2.057), (-0.4181, -0.4178, -2.057), (-0.3285, -0.4913, -2.057), (-0.2263, -0.5459, -2.057), (-0.1154, -0.5795, -2.057), (1.4e-07, -0.5909, -2.057), (0.1154, -0.5795, -2.057), (0.2263, -0.5459, -2.057), (0.3285, -0.4913, -2.057), (0.4181, -0.4178, -2.057), (0.4916, -0.3283, -2.057), (0.5463, -0.2261, -2.057), (0.5799, -0.1153, -2.057), (0.5913, 4.156e-07, -2.057), (0.5799, 0.1153, -2.057), (0.5463, 0.2261, -2.057), (0.4916, 0.3283, -2.057), (0.4181, 0.4178, -2.057), (0.3285, 0.4913, -2.057), (0.2263, 0.5459, -2.057), (0.1154, 0.5795, -2.057)], [], [(20, 21, 53, 52), (7, 8, 40, 39), (21, 22, 54, 53), (8, 9, 41, 40), (22, 23, 55, 54), (9, 10, 42, 41), (23, 24, 56, 55), (10, 11, 43, 42), (24, 25, 57, 56), (11, 12, 44, 43), (25, 26, 58, 57), (12, 13, 45, 44), (26, 27, 59, 58), (13, 14, 46, 45), (0, 1, 33, 32), (27, 28, 60, 59), (14, 15, 47, 46), (1, 2, 34, 33), (28, 29, 61, 60), (15, 16, 48, 47), (2, 3, 35, 34), (29, 30, 62, 61), (16, 17, 49, 48), (3, 4, 36, 35), (30, 31, 63, 62), (17, 18, 50, 49), (4, 5, 37, 36), (31, 0, 32, 63), (18, 19, 51, 50), (5, 6, 38, 37), (19, 20, 52, 51), (6, 7, 39, 38), (33, 34, 66, 65), (60, 61, 93, 92), (47, 48, 80, 79), (34, 35, 67, 66), (61, 62, 94, 93), (48, 49, 81, 80), (35, 36, 68, 67), (62, 63, 95, 94), (49, 50, 82, 81), (36, 37, 69, 68), (63, 32, 64, 95), (50, 51, 83, 82), (37, 38, 70, 69), (51, 52, 84, 83), (38, 39, 71, 70), (52, 53, 85, 84), (39, 40, 72, 71), (53, 54, 86, 85), (40, 41, 73, 72), (54, 55, 87, 86), (41, 42, 74, 73), (55, 56, 88, 87), (42, 43, 75, 74), (56, 57, 89, 88), (43, 44, 76, 75), (57, 58, 90, 89), (44, 45, 77, 76), (58, 59, 91, 90), (45, 46, 78, 77), (32, 33, 65, 64), (59, 60, 92, 91), (46, 47, 79, 78), (68, 69, 101, 100), (95, 64, 96, 127), (82, 83, 115, 114), (69, 70, 102, 101), (83, 84, 116, 115), (70, 71, 103, 102), (84, 85, 117, 116), (71, 72, 104, 103), (85, 86, 118, 117), (72, 73, 105, 104), (86, 87, 119, 118), (73, 74, 106, 105), (87, 88, 120, 119), (74, 75, 107, 106), (88, 89, 121, 120), (75, 76, 108, 107), (89, 90, 122, 121), (76, 77, 109, 108), (90, 91, 123, 122), (77, 78, 110, 109), (64, 65, 97, 96), (91, 92, 124, 123), (78, 79, 111, 110), (65, 66, 98, 97), (92, 93, 125, 124), (79, 80, 112, 111), (66, 67, 99, 98), (93, 94, 126, 125), (80, 81, 113, 112), (67, 68, 100, 99), (94, 95, 127, 126), (81, 82, 114, 113), (103, 104, 136, 135), (117, 118, 150, 149), (104, 105, 137, 136), (118, 119, 151, 150), (105, 106, 138, 137), (119, 120, 152, 151), (106, 107, 139, 138), (120, 121, 153, 152), (107, 108, 140, 139), (121, 122, 154, 153), (108, 109, 141, 140), (122, 123, 155, 154), (109, 110, 142, 141), (96, 97, 129, 128), (123, 124, 156, 155), (110, 111, 143, 142), (97, 98, 130, 129), (124, 125, 157, 156), (111, 112, 144, 143), (98, 99, 131, 130), (125, 126, 158, 157), (112, 113, 145, 144), (99, 100, 132, 131), (126, 127, 159, 158), (113, 114, 146, 145), (100, 101, 133, 132), (127, 96, 128, 159), (114, 115, 147, 146), (101, 102, 134, 133), (115, 116, 148, 147), (102, 103, 135, 134), (116, 117, 149, 148), (138, 139, 171, 170), (152, 153, 185, 184), (139, 140, 172, 171), (153, 154, 186, 185), (140, 141, 173, 172), (154, 155, 187, 186), (141, 142, 174, 173), (128, 129, 161, 160), (155, 156, 188, 187), (142, 143, 175, 174), (129, 130, 162, 161), (156, 157, 189, 188), (143, 144, 176, 175), (130, 131, 163, 162), (157, 158, 190, 189), (144, 145, 177, 176), (131, 132, 164, 163), (158, 159, 191, 190), (145, 146, 178, 177), (132, 133, 165, 164), (159, 128, 160, 191), (146, 147, 179, 178), (133, 134, 166, 165), (147, 148, 180, 179), (134, 135, 167, 166), (148, 149, 181, 180), (135, 136, 168, 167), (149, 150, 182, 181), (136, 137, 169, 168), (150, 151, 183, 182), (137, 138, 170, 169), (151, 152, 184, 183)])
_uv = me_circle.uv_layers.new(name='UVMap')
_uv.uv.foreach_set('vector', [0.3105, 0.02148, 0.2891, 0.4746, 0.5605, 0.5547, 0.9297, 0.0, 0.2344, 1.037, 0.001953, 1.035, 0.7539, 0.0, 0.3711, 0.4297, 0.2891, 0.4746, 0.0, 0.0, 0.0, 0.502, 0.5605, 0.5547, 0.001953, 1.035, 0.0, 0.0, 0.0, 0.0, 0.7539, 0.0, 0.0, 0.0, 0.0, 0.0, 0.0, 0.0, 0.0, 0.502, 0.0, 0.0, 0.0, 0.0, 0.0, 0.0, 0.0, 0.0, 0.0, 0.0, 0.0, 0.0, 0.0, 0.0, 0.0, 0.0, 0.0, 0.0, 0.0, 0.0, 0.0, 0.0, 0.0, 0.0, 0.0, 0.0, 0.0, 0.0, 0.0, 0.0, 0.0, 0.0, 0.0, 0.0, 0.0, 0.0, 0.0, 0.0, 0.0, 0.0, 0.0, 0.0, 0.0, 0.0, 0.0, 0.0, 0.0, 0.0, 0.0, 0.0, 0.0, 0.0, 0.0, 0.0, 0.0, 0.0, 0.0, 0.0, 0.0, 0.0, 0.0, 0.0, 0.0, 0.0, 0.0, 0.0, 0.0, 0.0, 0.0, 0.0, 0.0, 0.0, 0.0, 0.0, 0.0, 0.0, 0.0, 0.0, 0.0, 0.0, 0.0, 0.0, 0.0, 0.0, 0.0, 0.0, 0.0, 0.0, 0.0, 0.0, 0.0, 0.0, 0.0, 0.0, 0.0, 0.0, 0.0, 0.0, 0.0, 0.0, 0.0, 0.0, 0.0, 0.0, 0.0, 0.0, 0.0, 0.0, 0.0, 0.0, 0.0, 0.0, 0.0, 0.0, 0.0, 0.0, 0.0, 0.0, 0.0, 0.0, 0.0, 0.0, 0.0, 0.0, 0.0, 0.0, 0.0, 0.0, 0.0, 0.0, 0.0, 0.0, 0.0, 0.0, 0.0, 0.0, 0.0, 0.0, 0.0, 0.0, 0.0, 0.0, 0.0, 0.0, 0.0, 0.0, 0.0, 0.0, 0.0, 0.0, 0.0, 0.0, 0.0, 0.0, 0.0, 0.0, 0.0, 0.0, 0.0, 0.0, 0.0, 0.0, 0.0, 0.0, 0.0, 0.0, 0.0, 0.0, 0.0, 0.0, 0.0, 0.0, 0.0, 0.0, 0.0, 0.0, 0.0, 0.0, 0.0, 0.0, 0.0, 0.0, 0.0, 0.0, 0.0, 0.0, 0.0, 0.0, 0.0, 0.0, 0.0, 0.0, 0.0, 0.0, 0.0, 0.0, 0.0, 0.0, 0.0, 0.0, 0.0, 0.0, 0.3105, 0.02148, 0.9297, 0.0, 0.0, 0.0, 0.0, 0.0, 0.2344, 1.037, 0.3711, 0.4297, 0.0, 0.0, 0.0, -0.1992, 0.2285, 0.0, -0.2266, 0.0, 0.0, 0.0, 0.2793, -0.2266, 0.0, -0.2227, -0.2344, 0.0, 0.0, 0.0, 0.0, -0.3477, 0.3672, 0.0, -0.375, 0.0, 0.0, 0.0, 0.0, -0.2578, 0.25, 0.0, -0.3086, 0.0, 0.0, 0.0, 0.2402, -0.2051, 0.0, -0.2871, -0.3008, 0.0, 0.0, 0.0, 0.0, -0.3008, 0.3945, 0.0, -0.3633, 0.0, 0.0, 0.0, 0.0, -0.25, 0.3105, 0.0, -0.2051, 0.0, 0.0, 0.0, 0.1309, -0.2383, 0.0, -0.2676, -0.3438, 0.0, 0.0, 0.0, 0.0, -0.248, 0.3457, 0.0, -0.3066, 0.0, 0.0, 0.0, 0.0, -0.2305, 0.2461, 0.0, -0.2129, 0.0, 0.0, 0.0, 0.2812, -0.2715, 0.0, -0.2598, -0.2539, 0.0, 0.0, 0.0, 0.3848, 0.0, 0.0, -0.2695, -0.2227, 0.0, 0.0, 0.0, 0.0, -0.2363, 0.3789, 0.0, -0.2207, 0.0, 0.0, 0.0, 0.0, 0.0, 0.9297, 0.0, 0.0, 0.7539, 0.0, 0.0, 0.0, 0.0, 0.3711, 0.4297, 0.3867, 0.0, 0.0, 0.0, 0.9297, 0.0, 0.5605, 0.5547, 1.023, 0.8262, 0.0, 0.7539, 0.3711, 0.4297, 0.7539, 0.0, 0.0, 0.0, 0.0, 0.0, 0.5605, 0.5547, 0.0, 0.502, 1.098, -0.2363, 1.023, 0.8262, 0.7539, 0.0, 0.0, -0.2891, 0.0, 0.0, 0.0, 0.0, 0.0, 0.502, 0.0, 0.0, -0.4746, -0.2773, 1.098, -0.2363, 0.0, -0.2402, 0.3066, 0.0, -0.3711, 0.0, 0.0, 0.0, 0.0, -0.2656, 0.5527, 0.0, 0.0, 0.0, -0.4746, -0.2773, 0.0, -0.3105, 0.375, 0.0, -0.3496, 0.0, 0.0, 0.0, 0.0, -0.25, 0.3555, 0.0, 0.168, 0.2207, 0.0, 0.0, 0.0, -0.3027, 0.418, 0.0, -0.25, 0.0, 0.0, 0.0, 0.332, -0.3633, 0.4844, 0.0, 0.0, 0.3633, 0.0, 0.0, 0.0, -0.1914, 0.3164, 0.0, -0.2988, 0.0, 0.0, 0.0, 0.291, -0.3691, 0.0, -0.3672, -0.2363, 0.0, 0.0, 0.0, 0.0, -0.3223, 0.2578, 0.0, -0.377, 0.0, 0.0, 0.0, 0.0, -0.2051, 0.2422, 0.0, -0.3184, 0.0, 0.0, 0.0, 0.3086, -0.332, -0.3652, 0.0, 0.0, 0.3164, 0.6465, -0.2773, 0.005859, -0.2402, 0.3262, 0.0, -0.3262, 0.0, 0.0, 0.0, 0.0, 0.0, 0.0, 0.0, 0.0, 0.0, 0.0, 0.0, 0.0, 0.0, 0.0, 0.0, 0.0, 0.0, 0.0, 0.0, 0.0, 0.0, 0.0, 0.0, 0.0, 0.0, 0.0, 0.0, 0.0, 0.0, 0.0, 0.0, 0.0, 0.0, 0.0, 0.0, 0.0, 0.0, 0.0, 0.7539, 0.2949, 0.4355, 0.0, 0.0, 0.0, 0.0, 0.0, 0.0, 0.0, 0.0, 0.0, 0.0, 0.0, 0.7539, 1.023, 0.8262, 0.0, 0.9316, 0.2949, 0.4355, 0.0, 0.0, 0.0, 0.0, 0.0, 0.0, 0.0, 0.0, 1.023, 0.8262, 1.098, -0.2363, 0.7148, 0.7012, 0.0, 0.9316, 0.0, 0.0, 0.0, 0.0, 0.0, 0.0, 0.0, 0.0, 1.098, -0.2363, -0.4746, -0.2773, 0.1855, 0.4531, 0.7148, 0.7012, 0.0, 0.0, 0.0, 0.0, 0.0, 0.0, 0.0, 0.0, -0.4746, -0.2773, 0.0, 0.0, 0.0, 0.0, 0.1855, 0.4531, 0.0, 0.0, 0.0, 0.0, 0.0, 0.0, 0.0, 0.0, 0.0, 0.0, 0.0, 0.0, 0.0, 0.0, 0.0, 0.0, 0.0, 0.0, 0.0, 0.0, 0.0, 0.0, 0.0, 0.0, 0.0, 0.0, 0.0, 0.0, 0.0, 0.0, 0.0, 0.0, 0.0, 0.0, 0.0, 0.0, 0.0, 0.0, 0.0, 0.0, 0.0, 0.0, 0.0, 0.0, 0.0, 0.0, 0.0, 0.0, 0.0, 0.0, 0.0, 0.0, 0.0, 0.0, 0.0, 0.0, 0.0, 0.0, 0.0, 0.0, 0.0, 0.0, 0.0, 0.0, 0.0, 0.0, 0.0, 0.0, 0.0, 0.0, 0.0, 0.0, 0.0, 0.0, 0.0, 0.0, 0.0, 0.0, 0.0, 0.0, 0.0, 0.0, 0.0, 0.0, 0.0, 0.0, 0.0, 0.0, 0.0, 0.0, 0.0, 0.0, 0.0, 0.0, 0.0, 0.0, 0.0, 0.0, 0.0, 0.0, 0.0, 0.0, 0.0, 0.0, 0.0, 0.0, 0.0, 0.0, 0.0, 0.0, 0.0, 0.0, 0.0, 0.0, 0.0, 0.0, 0.0, 0.0, 0.0, 0.0, 0.0, 0.0, 0.0, 0.0, 0.0, 0.0, 0.0, 0.0, 0.0, 0.0, 0.0, 0.0, 0.0, 0.0, 0.0, 0.0, 0.0, 0.0, 0.0, 0.0, 0.0, 0.0, 0.0, 0.0, 0.0, 0.0, 0.0, 0.0, 0.0, 0.0, 0.0, 0.0, 0.2812, 0.0, 0.0, -0.248, -0.334, 0.0, 0.0, 0.0, 0.0, 0.9316, 0.7148, 0.7012, 0.3945, 0.0, 0.293, 0.9844, 0.0, -0.3281, 0.2539, 0.0, -0.3652, 0.0, 0.0, 0.0, 0.7148, 0.7012, 0.1855, 0.4531, 0.3086, 0.0, 0.3945, 0.0, 0.0, -0.2773, 0.2812, 0.0, -0.3613, 0.0, 0.0, 0.0, 0.1855, 0.4531, 0.0, 0.0, 0.6309, 0.8945, 0.3086, 0.0, 0.0, -0.2812, 0.2207, 0.0, -0.2832, 0.0, 0.0, 0.0, 0.0, 0.0, 0.0, 0.0, 0.7637, 1.326, 0.6309, 0.8945, 0.0, -0.2891, 0.2988, 0.0, -0.2168, 0.0, 0.0, 0.0, 0.0, 0.0, 0.0, 0.0, 0.3398, 0.8926, 0.7637, 1.326, 0.0, -0.2617, 0.2109, 0.0, -0.252, 0.0, 0.0, 0.0, 0.0, 0.0, 0.0, 0.0, -0.3906, 1.16, 0.3398, 0.8926, 0.0, -0.2676, 0.2812, 0.0, -0.2559, 0.0, 0.0, 0.0, 0.0, -0.2949, 0.2188, 0.0, -0.3262, 0.0, 0.0, 0.0, 0.0, 0.0, 0.0, 0.0, -0.4727, -0.6074, -0.3906, 1.16, 0.0, -0.3281, 0.1797, 0.0, -0.2246, 0.0, 0.0, 0.0, 0.0, -0.1641, 0.2285, 0.0, -0.2734, 0.0, 0.0, 0.0, 0.0, 0.0, 0.0, 0.0, 0.0, -0.6191, -0.4727, -0.6074, 0.0, -0.293, 0.1855, 0.0, -0.3848, 0.0, 0.0, 0.0, 0.0, -0.2168, 0.3047, 0.0, -0.2207, 0.0, 0.0, 0.0, -0.2891, 0.0, 0.0, 0.0, 0.0, 0.0, -0.2559, -0.6191, 0.8945, 0.1582, 0.6152, 0.3906, 0.6152, -0.08789, 0.6152, 0.1582, 0.0, -0.2949, 0.1895, 0.0, -0.2734, 0.0, 0.0, 0.0, 0.2637, -0.2812, 0.0, -0.3516, -0.4707, 0.0, 0.0, 0.0, -0.2227, 0.0, 0.0, 0.0, 0.4004, 0.0, 0.0, -0.2695, 0.0, -0.2012, 0.2148, 0.0, -0.209, 0.0, 0.0, 0.0, 0.0, -0.248, 0.375, -0.003906, 0.0, 0.209, 0.3301, -0.416, 0.0, 0.0, 0.0, 0.0, 0.293, -0.2891, 0.08789, -0.5508, 0.0, -0.3438, 0.2461, 0.0, -0.2695, 0.0, 0.0, 0.0, 0.0, 0.0, 0.2949, 0.4355, 0.8398, -0.2266, 0.293, -0.2891, 0.0, -0.2207, 0.4395, 0.0, -0.2949, 0.0, 0.0, 0.0, 0.2949, 0.4355, 0.0, 0.9316, 0.293, 0.9844, 0.8398, -0.2266, 0.0, -0.3828, 0.3418, 0.0, -0.3027, 0.0, 0.0, 0.0, 0.6309, 0.8945, 0.7637, 1.326, 0.0, 0.0, 0.9805, 0.5859, 0.0, -0.25, 0.2617, 0.0, -0.3379, 0.0, 0.0, 0.0, 0.7637, 1.326, 0.3398, 0.8926, 0.6152, -0.584, 0.0, 0.0, 0.0, -0.3145, 0.2324, 0.0, -0.2891, 0.0, 0.0, 0.0, 0.3398, 0.8926, -0.3906, 1.16, -0.5586, -0.4512, 0.6152, -0.584, 0.0, -0.3086, 0.291, 0.0, -0.2891, 0.0, 0.0, 0.0, 0.0, -0.209, 0.2207, 0.0, -0.2988, 0.0, 0.0, 0.0, -0.3906, 1.16, -0.4727, -0.6074, 0.0, 0.0, -0.5586, -0.4512, 0.0, -0.2832, 0.3203, 0.0, -0.2832, 0.0, -0.2832, 0.0, 0.0, -0.1934, 0.2227, 0.0, -0.1758, 0.0, 0.0, 0.0, -0.4727, -0.6074, 0.0, -0.6191, 0.0, 0.0, 0.0, 0.0, 0.418, 0.0, 0.0, 0.0, -0.5254, -0.8105, 0.0, 0.1758, 0.0, -0.2305, 0.2207, 0.0, -0.2129, 0.0, 0.0, 0.0, 0.0, -0.6191, 0.0, 0.0, 0.0, 0.0, 0.0, 0.0, 0.0, 0.0, 0.0, -0.9062, 0.5449, -0.7461, 0.6641, -0.1523, 0.0, -0.2754, 0.1836, 0.0, -0.2246, 0.0, 0.0, 0.0, 0.3086, -0.3008, 0.0, -0.3691, -0.3535, 0.0, 0.0, 0.0, 0.0, -0.9062, 0.08789, -0.5508, -0.07227, -0.5234, 0.5449, -0.7461, 0.0, -0.2305, 0.3691, 0.0, -0.3242, 0.0, 0.0, 0.0, 0.2207, -0.2949, 0.0, -0.3906, -0.3711, 0.0, 0.0, 0.0, 0.08789, -0.5508, 0.293, -0.2891, -0.5781, -0.3145, -0.07227, -0.5234, 0.0, -0.3496, 0.3164, 0.0, -0.2754, 0.0, 0.0, 0.0, 0.293, -0.2891, 0.8398, -0.2266, -0.5547, 0.1855, -0.5781, -0.3145, 0.0, -0.2754, 0.2656, 0.0, -0.2734, 0.0, 0.0, 0.0, 0.8398, -0.2266, 0.293, 0.9844, -0.3516, 0.7129, -0.5547, 0.1855, 0.0, -0.2891, 0.209, 0.0, -0.2949, 0.0, 0.0, 0.0, 0.293, 0.9844, 0.3945, 0.0, 0.6504, 0.7852, -0.3516, 0.7129, 0.0, -0.2754, 0.2461, 0.0, 0.0, 0.0, -0.3496, 0.0, 0.3945, 0.0, 0.3086, 0.0, 0.9883, 0.0, 0.6504, 0.7852, 0.0, -0.2578, 0.3242, 0.0, -0.2773, 0.0, 0.0, 0.0, 0.3086, 0.0, 0.6309, 0.8945, 0.9805, 0.5859, 0.9883, 0.0])
me_circle.materials.append(mat_florero)
me_circle.use_remesh_fix_poles = True
me_circle.use_remesh_preserve_attributes = False
me_circle.use_mirror_vertex_groups = False
me_circle.update()
me_cylinder = bpy.data.meshes.new('Cylinder')
me_cylinder.from_pydata([(0.0, 1.0, -1.0), (0.0, 1.0, 1.0), (0.1951, 0.9808, -1.0), (0.1951, 0.9808, 1.0), (0.3827, 0.9239, -1.0), (0.3827, 0.9239, 1.0), (0.5556, 0.8315, -1.0), (0.5556, 0.8315, 1.0), (0.7071, 0.7071, -1.0), (0.7071, 0.7071, 1.0), (0.8315, 0.5556, -1.0), (0.8315, 0.5556, 1.0), (0.9239, 0.3827, -1.0), (0.9239, 0.3827, 1.0), (0.9808, 0.1951, -1.0), (0.9808, 0.1951, 1.0), (1.0, 7.55e-08, -1.0), (1.0, 7.55e-08, 1.0), (0.9808, -0.1951, -1.0), (0.9808, -0.1951, 1.0), (0.9239, -0.3827, -1.0), (0.9239, -0.3827, 1.0), (0.8315, -0.5556, -1.0), (0.8315, -0.5556, 1.0), (0.7071, -0.7071, -1.0), (0.7071, -0.7071, 1.0), (0.5556, -0.8315, -1.0), (0.5556, -0.8315, 1.0), (0.3827, -0.9239, -1.0), (0.3827, -0.9239, 1.0), (0.1951, -0.9808, -1.0), (0.1951, -0.9808, 1.0), (-3.258e-07, -1.0, -1.0), (-3.258e-07, -1.0, 1.0), (-0.1951, -0.9808, -1.0), (-0.1951, -0.9808, 1.0), (-0.3827, -0.9239, -1.0), (-0.3827, -0.9239, 1.0), (-0.5556, -0.8315, -1.0), (-0.5556, -0.8315, 1.0), (-0.7071, -0.7071, -1.0), (-0.7071, -0.7071, 1.0), (-0.8315, -0.5556, -1.0), (-0.8315, -0.5556, 1.0), (-0.9239, -0.3827, -1.0), (-0.9239, -0.3827, 1.0), (-0.9808, -0.1951, -1.0), (-0.9808, -0.1951, 1.0), (-1.0, 9.656e-07, -1.0), (-1.0, 9.656e-07, 1.0), (-0.9808, 0.1951, -1.0), (-0.9808, 0.1951, 1.0), (-0.9239, 0.3827, -1.0), (-0.9239, 0.3827, 1.0), (-0.8315, 0.5556, -1.0), (-0.8315, 0.5556, 1.0), (-0.7071, 0.7071, -1.0), (-0.7071, 0.7071, 1.0), (-0.5556, 0.8315, -1.0), (-0.5556, 0.8315, 1.0), (-0.3827, 0.9239, -1.0), (-0.3827, 0.9239, 1.0), (-0.1951, 0.9808, -1.0), (-0.1951, 0.9808, 1.0)], [], [(0, 1, 3, 2), (2, 3, 5, 4), (4, 5, 7, 6), (6, 7, 9, 8), (8, 9, 11, 10), (10, 11, 13, 12), (12, 13, 15, 14), (14, 15, 17, 16), (16, 17, 19, 18), (18, 19, 21, 20), (20, 21, 23, 22), (22, 23, 25, 24), (24, 25, 27, 26), (26, 27, 29, 28), (28, 29, 31, 30), (30, 31, 33, 32), (32, 33, 35, 34), (34, 35, 37, 36), (36, 37, 39, 38), (38, 39, 41, 40), (40, 41, 43, 42), (42, 43, 45, 44), (44, 45, 47, 46), (46, 47, 49, 48), (48, 49, 51, 50), (50, 51, 53, 52), (52, 53, 55, 54), (54, 55, 57, 56), (56, 57, 59, 58), (58, 59, 61, 60), (3, 1, 63, 61, 59, 57, 55, 53, 51, 49, 47, 45, 43, 41, 39, 37, 35, 33, 31, 29, 27, 25, 23, 21, 19, 17, 15, 13, 11, 9, 7, 5), (60, 61, 63, 62), (62, 63, 1, 0), (0, 2, 4, 6, 8, 10, 12, 14, 16, 18, 20, 22, 24, 26, 28, 30, 32, 34, 36, 38, 40, 42, 44, 46, 48, 50, 52, 54, 56, 58, 60, 62)])
_uv = me_cylinder.uv_layers.new(name='UVMap')
_uv.uv.foreach_set('vector', [1.0, 0.5, 1.0, 1.0, 0.9688, 1.0, 0.9688, 0.5, 0.9688, 0.5, 0.9688, 1.0, 0.9375, 1.0, 0.9375, 0.5, 0.9375, 0.5, 0.9375, 1.0, 0.9062, 1.0, 0.9062, 0.5, 0.9062, 0.5, 0.9062, 1.0, 0.875, 1.0, 0.875, 0.5, 0.875, 0.5, 0.875, 1.0, 0.8438, 1.0, 0.8438, 0.5, 0.8438, 0.5, 0.8438, 1.0, 0.8125, 1.0, 0.8125, 0.5, 0.8125, 0.5, 0.8125, 1.0, 0.7812, 1.0, 0.7812, 0.5, 0.7812, 0.5, 0.7812, 1.0, 0.75, 1.0, 0.75, 0.5, 0.75, 0.5, 0.75, 1.0, 0.7188, 1.0, 0.7188, 0.5, 0.7188, 0.5, 0.7188, 1.0, 0.6875, 1.0, 0.6875, 0.5, 0.6875, 0.5, 0.6875, 1.0, 0.6562, 1.0, 0.6562, 0.5, 0.6562, 0.5, 0.6562, 1.0, 0.625, 1.0, 0.625, 0.5, 0.625, 0.5, 0.625, 1.0, 0.5938, 1.0, 0.5938, 0.5, 0.5938, 0.5, 0.5938, 1.0, 0.5625, 1.0, 0.5625, 0.5, 0.5625, 0.5, 0.5625, 1.0, 0.5312, 1.0, 0.5312, 0.5, 0.5312, 0.5, 0.5312, 1.0, 0.5, 1.0, 0.5, 0.5, 0.5, 0.5, 0.5, 1.0, 0.4688, 1.0, 0.4688, 0.5, 0.4688, 0.5, 0.4688, 1.0, 0.4375, 1.0, 0.4375, 0.5, 0.4375, 0.5, 0.4375, 1.0, 0.4062, 1.0, 0.4062, 0.5, 0.4062, 0.5, 0.4062, 1.0, 0.375, 1.0, 0.375, 0.5, 0.375, 0.5, 0.375, 1.0, 0.3438, 1.0, 0.3438, 0.5, 0.3438, 0.5, 0.3438, 1.0, 0.3125, 1.0, 0.3125, 0.5, 0.3125, 0.5, 0.3125, 1.0, 0.2812, 1.0, 0.2812, 0.5, 0.2812, 0.5, 0.2812, 1.0, 0.25, 1.0, 0.25, 0.5, 0.25, 0.5, 0.25, 1.0, 0.2188, 1.0, 0.2188, 0.5, 0.2188, 0.5, 0.2188, 1.0, 0.1875, 1.0, 0.1875, 0.5, 0.1875, 0.5, 0.1875, 1.0, 0.1562, 1.0, 0.1562, 0.5, 0.1562, 0.5, 0.1562, 1.0, 0.125, 1.0, 0.125, 0.5, 0.125, 0.5, 0.125, 1.0, 0.09375, 1.0, 0.09375, 0.5, 0.09375, 0.5, 0.09375, 1.0, 0.0625, 1.0, 0.0625, 0.5, 0.2968, 0.4854, 0.25, 0.49, 0.2032, 0.4854, 0.1582, 0.4717, 0.1167, 0.4496, 0.08029, 0.4197, 0.05045, 0.3833, 0.02827, 0.3418, 0.01461, 0.2968, 0.01, 0.25, 0.01461, 0.2032, 0.02827, 0.1582, 0.05045, 0.1167, 0.08029, 0.08029, 0.1167, 0.05045, 0.1582, 0.02827, 0.2032, 0.01461, 0.25, 0.01, 0.2968, 0.01461, 0.3418, 0.02827, 0.3833, 0.05045, 0.4197, 0.08029, 0.4496, 0.1167, 0.4717, 0.1582, 0.4854, 0.2032, 0.49, 0.25, 0.4854, 0.2968, 0.4717, 0.3418, 0.4496, 0.3833, 0.4197, 0.4197, 0.3833, 0.4496, 0.3418, 0.4717, 0.0625, 0.5, 0.0625, 1.0, 0.03125, 1.0, 0.03125, 0.5, 0.03125, 0.5, 0.03125, 1.0, 0.0, 1.0, 0.0, 0.5, 0.75, 0.49, 0.7968, 0.4854, 0.8418, 0.4717, 0.8833, 0.4496, 0.9197, 0.4197, 0.9496, 0.3833, 0.9717, 0.3418, 0.9854, 0.2968, 0.99, 0.25, 0.9854, 0.2032, 0.9717, 0.1582, 0.9496, 0.1167, 0.9197, 0.08029, 0.8833, 0.05045, 0.8418, 0.02827, 0.7968, 0.01461, 0.75, 0.01, 0.7032, 0.01461, 0.6582, 0.02827, 0.6167, 0.05045, 0.5803, 0.08029, 0.5504, 0.1167, 0.5283, 0.1582, 0.5146, 0.2032, 0.51, 0.25, 0.5146, 0.2968, 0.5283, 0.3418, 0.5504, 0.3833, 0.5803, 0.4197, 0.6167, 0.4496, 0.6582, 0.4717, 0.7032, 0.4854])
me_cylinder.materials.append(mat_madera)
me_cylinder.use_remesh_fix_poles = True
me_cylinder.use_remesh_preserve_attributes = False
me_cylinder.use_mirror_vertex_groups = False
me_cylinder.update()
me_cylinder_001 = bpy.data.meshes.new('Cylinder.001')
me_cylinder_001.from_pydata([(0.0, 1.0, -1.0), (0.0, 1.0, 1.0), (0.1951, 0.9808, -1.0), (0.1951, 0.9808, 1.0), (0.3827, 0.9239, -1.0), (0.3827, 0.9239, 1.0), (0.5556, 0.8315, -1.0), (0.5556, 0.8315, 1.0), (0.7071, 0.7071, -1.0), (0.7071, 0.7071, 1.0), (0.8315, 0.5556, -1.0), (0.8315, 0.5556, 1.0), (0.9239, 0.3827, -1.0), (0.9239, 0.3827, 1.0), (0.9808, 0.1951, -1.0), (0.9808, 0.1951, 1.0), (1.0, 7.55e-08, -1.0), (1.0, 7.55e-08, 1.0), (0.9808, -0.1951, -1.0), (0.9808, -0.1951, 1.0), (0.9239, -0.3827, -1.0), (0.9239, -0.3827, 1.0), (0.8315, -0.5556, -1.0), (0.8315, -0.5556, 1.0), (0.7071, -0.7071, -1.0), (0.7071, -0.7071, 1.0), (0.5556, -0.8315, -1.0), (0.5556, -0.8315, 1.0), (0.3827, -0.9239, -1.0), (0.3827, -0.9239, 1.0), (0.1951, -0.9808, -1.0), (0.1951, -0.9808, 1.0), (-3.258e-07, -1.0, -1.0), (-3.258e-07, -1.0, 1.0), (-0.1951, -0.9808, -1.0), (-0.1951, -0.9808, 1.0), (-0.3827, -0.9239, -1.0), (-0.3827, -0.9239, 1.0), (-0.5556, -0.8315, -1.0), (-0.5556, -0.8315, 1.0), (-0.7071, -0.7071, -1.0), (-0.7071, -0.7071, 1.0), (-0.8315, -0.5556, -1.0), (-0.8315, -0.5556, 1.0), (-0.9239, -0.3827, -1.0), (-0.9239, -0.3827, 1.0), (-0.9808, -0.1951, -1.0), (-0.9808, -0.1951, 1.0), (-1.0, 9.656e-07, -1.0), (-1.0, 9.656e-07, 1.0), (-0.9808, 0.1951, -1.0), (-0.9808, 0.1951, 1.0), (-0.9239, 0.3827, -1.0), (-0.9239, 0.3827, 1.0), (-0.8315, 0.5556, -1.0), (-0.8315, 0.5556, 1.0), (-0.7071, 0.7071, -1.0), (-0.7071, 0.7071, 1.0), (-0.5556, 0.8315, -1.0), (-0.5556, 0.8315, 1.0), (-0.3827, 0.9239, -1.0), (-0.3827, 0.9239, 1.0), (-0.1951, 0.9808, -1.0), (-0.1951, 0.9808, 1.0)], [], [(0, 1, 3, 2), (2, 3, 5, 4), (4, 5, 7, 6), (6, 7, 9, 8), (8, 9, 11, 10), (10, 11, 13, 12), (12, 13, 15, 14), (14, 15, 17, 16), (16, 17, 19, 18), (18, 19, 21, 20), (20, 21, 23, 22), (22, 23, 25, 24), (24, 25, 27, 26), (26, 27, 29, 28), (28, 29, 31, 30), (30, 31, 33, 32), (32, 33, 35, 34), (34, 35, 37, 36), (36, 37, 39, 38), (38, 39, 41, 40), (40, 41, 43, 42), (42, 43, 45, 44), (44, 45, 47, 46), (46, 47, 49, 48), (48, 49, 51, 50), (50, 51, 53, 52), (52, 53, 55, 54), (54, 55, 57, 56), (56, 57, 59, 58), (58, 59, 61, 60), (3, 1, 63, 61, 59, 57, 55, 53, 51, 49, 47, 45, 43, 41, 39, 37, 35, 33, 31, 29, 27, 25, 23, 21, 19, 17, 15, 13, 11, 9, 7, 5), (60, 61, 63, 62), (62, 63, 1, 0), (0, 2, 4, 6, 8, 10, 12, 14, 16, 18, 20, 22, 24, 26, 28, 30, 32, 34, 36, 38, 40, 42, 44, 46, 48, 50, 52, 54, 56, 58, 60, 62)])
_uv = me_cylinder_001.uv_layers.new(name='UVMap')
_uv.uv.foreach_set('vector', [1.0, 0.5, 1.0, 1.0, 0.9688, 1.0, 0.9688, 0.5, 0.9688, 0.5, 0.9688, 1.0, 0.9375, 1.0, 0.9375, 0.5, 0.9375, 0.5, 0.9375, 1.0, 0.9062, 1.0, 0.9062, 0.5, 0.9062, 0.5, 0.9062, 1.0, 0.875, 1.0, 0.875, 0.5, 0.875, 0.5, 0.875, 1.0, 0.8438, 1.0, 0.8438, 0.5, 0.8438, 0.5, 0.8438, 1.0, 0.8125, 1.0, 0.8125, 0.5, 0.8125, 0.5, 0.8125, 1.0, 0.7812, 1.0, 0.7812, 0.5, 0.7812, 0.5, 0.7812, 1.0, 0.75, 1.0, 0.75, 0.5, 0.75, 0.5, 0.75, 1.0, 0.7188, 1.0, 0.7188, 0.5, 0.7188, 0.5, 0.7188, 1.0, 0.6875, 1.0, 0.6875, 0.5, 0.6875, 0.5, 0.6875, 1.0, 0.6562, 1.0, 0.6562, 0.5, 0.6562, 0.5, 0.6562, 1.0, 0.625, 1.0, 0.625, 0.5, 0.625, 0.5, 0.625, 1.0, 0.5938, 1.0, 0.5938, 0.5, 0.5938, 0.5, 0.5938, 1.0, 0.5625, 1.0, 0.5625, 0.5, 0.5625, 0.5, 0.5625, 1.0, 0.5312, 1.0, 0.5312, 0.5, 0.5312, 0.5, 0.5312, 1.0, 0.5, 1.0, 0.5, 0.5, 0.5, 0.5, 0.5, 1.0, 0.4688, 1.0, 0.4688, 0.5, 0.4688, 0.5, 0.4688, 1.0, 0.4375, 1.0, 0.4375, 0.5, 0.4375, 0.5, 0.4375, 1.0, 0.4062, 1.0, 0.4062, 0.5, 0.4062, 0.5, 0.4062, 1.0, 0.375, 1.0, 0.375, 0.5, 0.375, 0.5, 0.375, 1.0, 0.3438, 1.0, 0.3438, 0.5, 0.3438, 0.5, 0.3438, 1.0, 0.3125, 1.0, 0.3125, 0.5, 0.3125, 0.5, 0.3125, 1.0, 0.2812, 1.0, 0.2812, 0.5, 0.2812, 0.5, 0.2812, 1.0, 0.25, 1.0, 0.25, 0.5, 0.25, 0.5, 0.25, 1.0, 0.2188, 1.0, 0.2188, 0.5, 0.2188, 0.5, 0.2188, 1.0, 0.1875, 1.0, 0.1875, 0.5, 0.1875, 0.5, 0.1875, 1.0, 0.1562, 1.0, 0.1562, 0.5, 0.1562, 0.5, 0.1562, 1.0, 0.125, 1.0, 0.125, 0.5, 0.125, 0.5, 0.125, 1.0, 0.09375, 1.0, 0.09375, 0.5, 0.09375, 0.5, 0.09375, 1.0, 0.0625, 1.0, 0.0625, 0.5, 0.2968, 0.4854, 0.25, 0.49, 0.2032, 0.4854, 0.1582, 0.4717, 0.1167, 0.4496, 0.08029, 0.4197, 0.05045, 0.3833, 0.02827, 0.3418, 0.01461, 0.2968, 0.01, 0.25, 0.01461, 0.2032, 0.02827, 0.1582, 0.05045, 0.1167, 0.08029, 0.08029, 0.1167, 0.05045, 0.1582, 0.02827, 0.2032, 0.01461, 0.25, 0.01, 0.2968, 0.01461, 0.3418, 0.02827, 0.3833, 0.05045, 0.4197, 0.08029, 0.4496, 0.1167, 0.4717, 0.1582, 0.4854, 0.2032, 0.49, 0.25, 0.4854, 0.2968, 0.4717, 0.3418, 0.4496, 0.3833, 0.4197, 0.4197, 0.3833, 0.4496, 0.3418, 0.4717, 0.0625, 0.5, 0.0625, 1.0, 0.03125, 1.0, 0.03125, 0.5, 0.03125, 0.5, 0.03125, 1.0, 0.0, 1.0, 0.0, 0.5, 0.75, 0.49, 0.7968, 0.4854, 0.8418, 0.4717, 0.8833, 0.4496, 0.9197, 0.4197, 0.9496, 0.3833, 0.9717, 0.3418, 0.9854, 0.2968, 0.99, 0.25, 0.9854, 0.2032, 0.9717, 0.1582, 0.9496, 0.1167, 0.9197, 0.08029, 0.8833, 0.05045, 0.8418, 0.02827, 0.7968, 0.01461, 0.75, 0.01, 0.7032, 0.01461, 0.6582, 0.02827, 0.6167, 0.05045, 0.5803, 0.08029, 0.5504, 0.1167, 0.5283, 0.1582, 0.5146, 0.2032, 0.51, 0.25, 0.5146, 0.2968, 0.5283, 0.3418, 0.5504, 0.3833, 0.5803, 0.4197, 0.6167, 0.4496, 0.6582, 0.4717, 0.7032, 0.4854])
me_cylinder_001.materials.append(mat_madera)
me_cylinder_001.use_remesh_fix_poles = True
me_cylinder_001.use_remesh_preserve_attributes = False
me_cylinder_001.use_mirror_vertex_groups = False
me_cylinder_001.update()
me_cylinder_002 = bpy.data.meshes.new('Cylinder.002')
me_cylinder_002.from_pydata([(0.0, 1.0, -1.0), (0.0, 1.0, 1.0), (0.1951, 0.9808, -1.0), (0.1951, 0.9808, 1.0), (0.3827, 0.9239, -1.0), (0.3827, 0.9239, 1.0), (0.5556, 0.8315, -1.0), (0.5556, 0.8315, 1.0), (0.7071, 0.7071, -1.0), (0.7071, 0.7071, 1.0), (0.8315, 0.5556, -1.0), (0.8315, 0.5556, 1.0), (0.9239, 0.3827, -1.0), (0.9239, 0.3827, 1.0), (0.9808, 0.1951, -1.0), (0.9808, 0.1951, 1.0), (1.0, 7.55e-08, -1.0), (1.0, 7.55e-08, 1.0), (0.9808, -0.1951, -1.0), (0.9808, -0.1951, 1.0), (0.9239, -0.3827, -1.0), (0.9239, -0.3827, 1.0), (0.8315, -0.5556, -1.0), (0.8315, -0.5556, 1.0), (0.7071, -0.7071, -1.0), (0.7071, -0.7071, 1.0), (0.5556, -0.8315, -1.0), (0.5556, -0.8315, 1.0), (0.3827, -0.9239, -1.0), (0.3827, -0.9239, 1.0), (0.1951, -0.9808, -1.0), (0.1951, -0.9808, 1.0), (-3.258e-07, -1.0, -1.0), (-3.258e-07, -1.0, 1.0), (-0.1951, -0.9808, -1.0), (-0.1951, -0.9808, 1.0), (-0.3827, -0.9239, -1.0), (-0.3827, -0.9239, 1.0), (-0.5556, -0.8315, -1.0), (-0.5556, -0.8315, 1.0), (-0.7071, -0.7071, -1.0), (-0.7071, -0.7071, 1.0), (-0.8315, -0.5556, -1.0), (-0.8315, -0.5556, 1.0), (-0.9239, -0.3827, -1.0), (-0.9239, -0.3827, 1.0), (-0.9808, -0.1951, -1.0), (-0.9808, -0.1951, 1.0), (-1.0, 9.656e-07, -1.0), (-1.0, 9.656e-07, 1.0), (-0.9808, 0.1951, -1.0), (-0.9808, 0.1951, 1.0), (-0.9239, 0.3827, -1.0), (-0.9239, 0.3827, 1.0), (-0.8315, 0.5556, -1.0), (-0.8315, 0.5556, 1.0), (-0.7071, 0.7071, -1.0), (-0.7071, 0.7071, 1.0), (-0.5556, 0.8315, -1.0), (-0.5556, 0.8315, 1.0), (-0.3827, 0.9239, -1.0), (-0.3827, 0.9239, 1.0), (-0.1951, 0.9808, -1.0), (-0.1951, 0.9808, 1.0)], [], [(0, 1, 3, 2), (2, 3, 5, 4), (4, 5, 7, 6), (6, 7, 9, 8), (8, 9, 11, 10), (10, 11, 13, 12), (12, 13, 15, 14), (14, 15, 17, 16), (16, 17, 19, 18), (18, 19, 21, 20), (20, 21, 23, 22), (22, 23, 25, 24), (24, 25, 27, 26), (26, 27, 29, 28), (28, 29, 31, 30), (30, 31, 33, 32), (32, 33, 35, 34), (34, 35, 37, 36), (36, 37, 39, 38), (38, 39, 41, 40), (40, 41, 43, 42), (42, 43, 45, 44), (44, 45, 47, 46), (46, 47, 49, 48), (48, 49, 51, 50), (50, 51, 53, 52), (52, 53, 55, 54), (54, 55, 57, 56), (56, 57, 59, 58), (58, 59, 61, 60), (3, 1, 63, 61, 59, 57, 55, 53, 51, 49, 47, 45, 43, 41, 39, 37, 35, 33, 31, 29, 27, 25, 23, 21, 19, 17, 15, 13, 11, 9, 7, 5), (60, 61, 63, 62), (62, 63, 1, 0), (0, 2, 4, 6, 8, 10, 12, 14, 16, 18, 20, 22, 24, 26, 28, 30, 32, 34, 36, 38, 40, 42, 44, 46, 48, 50, 52, 54, 56, 58, 60, 62)])
_uv = me_cylinder_002.uv_layers.new(name='UVMap')
_uv.uv.foreach_set('vector', [1.0, 0.5, 1.0, 1.0, 0.9688, 1.0, 0.9688, 0.5, 0.9688, 0.5, 0.9688, 1.0, 0.9375, 1.0, 0.9375, 0.5, 0.9375, 0.5, 0.9375, 1.0, 0.9062, 1.0, 0.9062, 0.5, 0.9062, 0.5, 0.9062, 1.0, 0.875, 1.0, 0.875, 0.5, 0.875, 0.5, 0.875, 1.0, 0.8438, 1.0, 0.8438, 0.5, 0.8438, 0.5, 0.8438, 1.0, 0.8125, 1.0, 0.8125, 0.5, 0.8125, 0.5, 0.8125, 1.0, 0.7812, 1.0, 0.7812, 0.5, 0.7812, 0.5, 0.7812, 1.0, 0.75, 1.0, 0.75, 0.5, 0.75, 0.5, 0.75, 1.0, 0.7188, 1.0, 0.7188, 0.5, 0.7188, 0.5, 0.7188, 1.0, 0.6875, 1.0, 0.6875, 0.5, 0.6875, 0.5, 0.6875, 1.0, 0.6562, 1.0, 0.6562, 0.5, 0.6562, 0.5, 0.6562, 1.0, 0.625, 1.0, 0.625, 0.5, 0.625, 0.5, 0.625, 1.0, 0.5938, 1.0, 0.5938, 0.5, 0.5938, 0.5, 0.5938, 1.0, 0.5625, 1.0, 0.5625, 0.5, 0.5625, 0.5, 0.5625, 1.0, 0.5312, 1.0, 0.5312, 0.5, 0.5312, 0.5, 0.5312, 1.0, 0.5, 1.0, 0.5, 0.5, 0.5, 0.5, 0.5, 1.0, 0.4688, 1.0, 0.4688, 0.5, 0.4688, 0.5, 0.4688, 1.0, 0.4375, 1.0, 0.4375, 0.5, 0.4375, 0.5, 0.4375, 1.0, 0.4062, 1.0, 0.4062, 0.5, 0.4062, 0.5, 0.4062, 1.0, 0.375, 1.0, 0.375, 0.5, 0.375, 0.5, 0.375, 1.0, 0.3438, 1.0, 0.3438, 0.5, 0.3438, 0.5, 0.3438, 1.0, 0.3125, 1.0, 0.3125, 0.5, 0.3125, 0.5, 0.3125, 1.0, 0.2812, 1.0, 0.2812, 0.5, 0.2812, 0.5, 0.2812, 1.0, 0.25, 1.0, 0.25, 0.5, 0.25, 0.5, 0.25, 1.0, 0.2188, 1.0, 0.2188, 0.5, 0.2188, 0.5, 0.2188, 1.0, 0.1875, 1.0, 0.1875, 0.5, 0.1875, 0.5, 0.1875, 1.0, 0.1562, 1.0, 0.1562, 0.5, 0.1562, 0.5, 0.1562, 1.0, 0.125, 1.0, 0.125, 0.5, 0.125, 0.5, 0.125, 1.0, 0.09375, 1.0, 0.09375, 0.5, 0.09375, 0.5, 0.09375, 1.0, 0.0625, 1.0, 0.0625, 0.5, 0.2968, 0.4854, 0.25, 0.49, 0.2032, 0.4854, 0.1582, 0.4717, 0.1167, 0.4496, 0.08029, 0.4197, 0.05045, 0.3833, 0.02827, 0.3418, 0.01461, 0.2968, 0.01, 0.25, 0.01461, 0.2032, 0.02827, 0.1582, 0.05045, 0.1167, 0.08029, 0.08029, 0.1167, 0.05045, 0.1582, 0.02827, 0.2032, 0.01461, 0.25, 0.01, 0.2968, 0.01461, 0.3418, 0.02827, 0.3833, 0.05045, 0.4197, 0.08029, 0.4496, 0.1167, 0.4717, 0.1582, 0.4854, 0.2032, 0.49, 0.25, 0.4854, 0.2968, 0.4717, 0.3418, 0.4496, 0.3833, 0.4197, 0.4197, 0.3833, 0.4496, 0.3418, 0.4717, 0.0625, 0.5, 0.0625, 1.0, 0.03125, 1.0, 0.03125, 0.5, 0.03125, 0.5, 0.03125, 1.0, 0.0, 1.0, 0.0, 0.5, 0.75, 0.49, 0.7968, 0.4854, 0.8418, 0.4717, 0.8833, 0.4496, 0.9197, 0.4197, 0.9496, 0.3833, 0.9717, 0.3418, 0.9854, 0.2968, 0.99, 0.25, 0.9854, 0.2032, 0.9717, 0.1582, 0.9496, 0.1167, 0.9197, 0.08029, 0.8833, 0.05045, 0.8418, 0.02827, 0.7968, 0.01461, 0.75, 0.01, 0.7032, 0.01461, 0.6582, 0.02827, 0.6167, 0.05045, 0.5803, 0.08029, 0.5504, 0.1167, 0.5283, 0.1582, 0.5146, 0.2032, 0.51, 0.25, 0.5146, 0.2968, 0.5283, 0.3418, 0.5504, 0.3833, 0.5803, 0.4197, 0.6167, 0.4496, 0.6582, 0.4717, 0.7032, 0.4854])
me_cylinder_002.materials.append(mat_madera)
me_cylinder_002.use_remesh_fix_poles = True
me_cylinder_002.use_remesh_preserve_attributes = False
me_cylinder_002.use_mirror_vertex_groups = False
me_cylinder_002.update()
me_cylinder_004 = bpy.data.meshes.new('Cylinder.004')
me_cylinder_004.from_pydata([(0.0, 1.0, -1.0), (0.0, 1.0, 1.0), (0.1951, 0.9808, -1.0), (0.1951, 0.9808, 1.0), (0.3827, 0.9239, -1.0), (0.3827, 0.9239, 1.0), (0.5556, 0.8315, -1.0), (0.5556, 0.8315, 1.0), (0.7071, 0.7071, -1.0), (0.7071, 0.7071, 1.0), (0.8315, 0.5556, -1.0), (0.8315, 0.5556, 1.0), (0.9239, 0.3827, -1.0), (0.9239, 0.3827, 1.0), (0.9808, 0.1951, -1.0), (0.9808, 0.1951, 1.0), (1.0, 7.55e-08, -1.0), (1.0, 7.55e-08, 1.0), (0.9808, -0.1951, -1.0), (0.9808, -0.1951, 1.0), (0.9239, -0.3827, -1.0), (0.9239, -0.3827, 1.0), (0.8315, -0.5556, -1.0), (0.8315, -0.5556, 1.0), (0.7071, -0.7071, -1.0), (0.7071, -0.7071, 1.0), (0.5556, -0.8315, -1.0), (0.5556, -0.8315, 1.0), (0.3827, -0.9239, -1.0), (0.3827, -0.9239, 1.0), (0.1951, -0.9808, -1.0), (0.1951, -0.9808, 1.0), (-3.258e-07, -1.0, -1.0), (-3.258e-07, -1.0, 1.0), (-0.1951, -0.9808, -1.0), (-0.1951, -0.9808, 1.0), (-0.3827, -0.9239, -1.0), (-0.3827, -0.9239, 1.0), (-0.5556, -0.8315, -1.0), (-0.5556, -0.8315, 1.0), (-0.7071, -0.7071, -1.0), (-0.7071, -0.7071, 1.0), (-0.8315, -0.5556, -1.0), (-0.8315, -0.5556, 1.0), (-0.9239, -0.3827, -1.0), (-0.9239, -0.3827, 1.0), (-0.9808, -0.1951, -1.0), (-0.9808, -0.1951, 1.0), (-1.0, 9.656e-07, -1.0), (-1.0, 9.656e-07, 1.0), (-0.9808, 0.1951, -1.0), (-0.9808, 0.1951, 1.0), (-0.9239, 0.3827, -1.0), (-0.9239, 0.3827, 1.0), (-0.8315, 0.5556, -1.0), (-0.8315, 0.5556, 1.0), (-0.7071, 0.7071, -1.0), (-0.7071, 0.7071, 1.0), (-0.5556, 0.8315, -1.0), (-0.5556, 0.8315, 1.0), (-0.3827, 0.9239, -1.0), (-0.3827, 0.9239, 1.0), (-0.1951, 0.9808, -1.0), (-0.1951, 0.9808, 1.0)], [], [(0, 1, 3, 2), (2, 3, 5, 4), (4, 5, 7, 6), (6, 7, 9, 8), (8, 9, 11, 10), (10, 11, 13, 12), (12, 13, 15, 14), (14, 15, 17, 16), (16, 17, 19, 18), (18, 19, 21, 20), (20, 21, 23, 22), (22, 23, 25, 24), (24, 25, 27, 26), (26, 27, 29, 28), (28, 29, 31, 30), (30, 31, 33, 32), (32, 33, 35, 34), (34, 35, 37, 36), (36, 37, 39, 38), (38, 39, 41, 40), (40, 41, 43, 42), (42, 43, 45, 44), (44, 45, 47, 46), (46, 47, 49, 48), (48, 49, 51, 50), (50, 51, 53, 52), (52, 53, 55, 54), (54, 55, 57, 56), (56, 57, 59, 58), (58, 59, 61, 60), (3, 1, 63, 61, 59, 57, 55, 53, 51, 49, 47, 45, 43, 41, 39, 37, 35, 33, 31, 29, 27, 25, 23, 21, 19, 17, 15, 13, 11, 9, 7, 5), (60, 61, 63, 62), (62, 63, 1, 0), (0, 2, 4, 6, 8, 10, 12, 14, 16, 18, 20, 22, 24, 26, 28, 30, 32, 34, 36, 38, 40, 42, 44, 46, 48, 50, 52, 54, 56, 58, 60, 62)])
_uv = me_cylinder_004.uv_layers.new(name='UVMap')
_uv.uv.foreach_set('vector', [1.0, 0.5, 1.0, 1.0, 0.9688, 1.0, 0.9688, 0.5, 0.9688, 0.5, 0.9688, 1.0, 0.9375, 1.0, 0.9375, 0.5, 0.9375, 0.5, 0.9375, 1.0, 0.9062, 1.0, 0.9062, 0.5, 0.9062, 0.5, 0.9062, 1.0, 0.875, 1.0, 0.875, 0.5, 0.875, 0.5, 0.875, 1.0, 0.8438, 1.0, 0.8438, 0.5, 0.8438, 0.5, 0.8438, 1.0, 0.8125, 1.0, 0.8125, 0.5, 0.8125, 0.5, 0.8125, 1.0, 0.7812, 1.0, 0.7812, 0.5, 0.7812, 0.5, 0.7812, 1.0, 0.75, 1.0, 0.75, 0.5, 0.75, 0.5, 0.75, 1.0, 0.7188, 1.0, 0.7188, 0.5, 0.7188, 0.5, 0.7188, 1.0, 0.6875, 1.0, 0.6875, 0.5, 0.6875, 0.5, 0.6875, 1.0, 0.6562, 1.0, 0.6562, 0.5, 0.6562, 0.5, 0.6562, 1.0, 0.625, 1.0, 0.625, 0.5, 0.625, 0.5, 0.625, 1.0, 0.5938, 1.0, 0.5938, 0.5, 0.5938, 0.5, 0.5938, 1.0, 0.5625, 1.0, 0.5625, 0.5, 0.5625, 0.5, 0.5625, 1.0, 0.5312, 1.0, 0.5312, 0.5, 0.5312, 0.5, 0.5312, 1.0, 0.5, 1.0, 0.5, 0.5, 0.5, 0.5, 0.5, 1.0, 0.4688, 1.0, 0.4688, 0.5, 0.4688, 0.5, 0.4688, 1.0, 0.4375, 1.0, 0.4375, 0.5, 0.4375, 0.5, 0.4375, 1.0, 0.4062, 1.0, 0.4062, 0.5, 0.4062, 0.5, 0.4062, 1.0, 0.375, 1.0, 0.375, 0.5, 0.375, 0.5, 0.375, 1.0, 0.3438, 1.0, 0.3438, 0.5, 0.3438, 0.5, 0.3438, 1.0, 0.3125, 1.0, 0.3125, 0.5, 0.3125, 0.5, 0.3125, 1.0, 0.2812, 1.0, 0.2812, 0.5, 0.2812, 0.5, 0.2812, 1.0, 0.25, 1.0, 0.25, 0.5, 0.25, 0.5, 0.25, 1.0, 0.2188, 1.0, 0.2188, 0.5, 0.2188, 0.5, 0.2188, 1.0, 0.1875, 1.0, 0.1875, 0.5, 0.1875, 0.5, 0.1875, 1.0, 0.1562, 1.0, 0.1562, 0.5, 0.1562, 0.5, 0.1562, 1.0, 0.125, 1.0, 0.125, 0.5, 0.125, 0.5, 0.125, 1.0, 0.09375, 1.0, 0.09375, 0.5, 0.09375, 0.5, 0.09375, 1.0, 0.0625, 1.0, 0.0625, 0.5, 0.2968, 0.4854, 0.25, 0.49, 0.2032, 0.4854, 0.1582, 0.4717, 0.1167, 0.4496, 0.08029, 0.4197, 0.05045, 0.3833, 0.02827, 0.3418, 0.01461, 0.2968, 0.01, 0.25, 0.01461, 0.2032, 0.02827, 0.1582, 0.05045, 0.1167, 0.08029, 0.08029, 0.1167, 0.05045, 0.1582, 0.02827, 0.2032, 0.01461, 0.25, 0.01, 0.2968, 0.01461, 0.3418, 0.02827, 0.3833, 0.05045, 0.4197, 0.08029, 0.4496, 0.1167, 0.4717, 0.1582, 0.4854, 0.2032, 0.49, 0.25, 0.4854, 0.2968, 0.4717, 0.3418, 0.4496, 0.3833, 0.4197, 0.4197, 0.3833, 0.4496, 0.3418, 0.4717, 0.0625, 0.5, 0.0625, 1.0, 0.03125, 1.0, 0.03125, 0.5, 0.03125, 0.5, 0.03125, 1.0, 0.0, 1.0, 0.0, 0.5, 0.75, 0.49, 0.7968, 0.4854, 0.8418, 0.4717, 0.8833, 0.4496, 0.9197, 0.4197, 0.9496, 0.3833, 0.9717, 0.3418, 0.9854, 0.2968, 0.99, 0.25, 0.9854, 0.2032, 0.9717, 0.1582, 0.9496, 0.1167, 0.9197, 0.08029, 0.8833, 0.05045, 0.8418, 0.02827, 0.7968, 0.01461, 0.75, 0.01, 0.7032, 0.01461, 0.6582, 0.02827, 0.6167, 0.05045, 0.5803, 0.08029, 0.5504, 0.1167, 0.5283, 0.1582, 0.5146, 0.2032, 0.51, 0.25, 0.5146, 0.2968, 0.5283, 0.3418, 0.5504, 0.3833, 0.5803, 0.4197, 0.6167, 0.4496, 0.6582, 0.4717, 0.7032, 0.4854])
me_cylinder_004.materials.append(mat_madera)
me_cylinder_004.use_remesh_fix_poles = True
me_cylinder_004.use_remesh_preserve_attributes = False
me_cylinder_004.use_mirror_vertex_groups = False
me_cylinder_004.update()
me_plane_004 = bpy.data.meshes.new('Plane.004')
me_plane_004.from_pydata([(-1.0, -1.0, 0.0), (1.0, -1.0, 0.0), (-1.0, 1.0, 0.0), (1.0, 1.0, 0.0), (-1.0, 0.9837, 0.2644), (-1.0, -0.9837, 0.2644), (1.0, -0.9837, 0.2644), (1.0, 0.9837, 0.2644), (-1.0, 0.9561, 0.3054), (-1.0, -0.9561, 0.3054), (1.0, -0.9561, 0.3054), (1.0, 0.9561, 0.3054), (-1.0, -0.5777, 0.0), (1.0, -0.5777, 0.0), (-1.0, -0.5683, 0.2644), (1.0, -0.5683, 0.2644), (-1.0, -0.5523, 0.3054), (1.0, -0.5523, 0.3054), (-1.0, -0.5523, 2.672), (-1.0, -0.9561, 2.672), (1.0, -0.9561, 2.672), (1.0, -0.5523, 2.672), (0.7292, -1.0, 0.0), (0.7292, 1.0, 0.0), (0.7292, -0.9837, 0.2644), (0.7292, 0.9837, 0.2644), (0.7292, -0.9561, 0.3054), (0.7292, 0.9561, 0.3054), (0.7292, -0.5523, 0.3054), (0.7292, -0.5777, 0.0), (0.7292, -0.9561, 2.672), (0.7292, -0.5523, 2.672), (-0.7185, 1.0, 0.0), (-0.7185, 0.9837, 0.2644), (-0.7185, 0.9561, 0.3054), (-0.7185, -0.5523, 0.3054), (-0.7185, -0.5523, 2.672), (-0.7185, -1.0, 0.0), (-0.7185, -0.9837, 0.2644), (-0.7185, -0.9561, 0.3054), (-0.7185, -0.5777, 0.0), (-0.7185, -0.9561, 2.672), (1.0, -0.5523, 1.118), (1.0, 0.9561, 1.118), (-0.7185, 0.9561, 1.118), (-1.0, 0.9561, 1.118), (-1.0, -0.5523, 1.118), (-0.7185, -0.5523, 1.118), (0.7292, 0.9561, 1.118), (0.7292, -0.5523, 1.118)], [], [(29, 23, 3, 13), (33, 4, 8, 34), (12, 0, 5, 14), (32, 2, 4, 33), (22, 1, 6, 24), (13, 3, 7, 15), (17, 11, 43, 42), (24, 6, 10, 26), (15, 7, 11, 17), (14, 5, 9, 16), (4, 14, 16, 8), (6, 15, 17, 10), (10, 17, 21, 20), (1, 13, 15, 6), (2, 12, 14, 4), (22, 29, 13, 1), (30, 20, 21, 31), (16, 9, 19, 18), (35, 16, 18, 36), (26, 10, 20, 30), (39, 26, 30, 41), (17, 28, 31, 21), (41, 30, 31, 36), (37, 40, 29, 22), (38, 24, 26, 39), (35, 28, 27, 34), (37, 22, 24, 38), (3, 23, 25, 7), (7, 25, 27, 11), (40, 32, 23, 29), (12, 2, 32, 40), (0, 37, 38, 5), (27, 28, 49, 48), (5, 38, 39, 9), (0, 12, 40, 37), (19, 41, 36, 18), (9, 39, 41, 19), (28, 35, 36, 31), (23, 32, 33, 25), (25, 33, 34, 27), (49, 42, 43, 48), (46, 47, 44, 45), (11, 27, 48, 43), (35, 34, 44, 47), (16, 35, 47, 46), (34, 8, 45, 44), (28, 17, 42, 49), (8, 16, 46, 45)])
_uv = me_plane_004.uv_layers.new(name='UVMap')
_uv.uv.foreach_set('vector', [0.8646, 0.2112, 0.8646, 1.0, 1.0, 1.0, 1.0, 0.2112, 0.1407, 1.0, 0.0, 1.0, 0.0, 1.0, 0.1407, 1.0, -0.2208, 0.2578, -0.2208, 0.0, -0.2208, 0.0, -0.2208, 0.2578, -0.04896, 1.221, -0.2208, 1.221, -0.2208, 1.221, -0.04896, 1.221, 0.8347, 0.0, 1.0, 0.0, 1.0, 0.0, 0.8347, 0.0, 0.7793, 0.2578, 0.6055, 1.221, 1.0, 1.221, 0.7793, 0.2578, 1.0, 0.2578, 0.8418, 1.221, 1.0, 1.221, 2.443, 0.2578, 0.8646, 0.0, 1.0, 0.0, 1.0, 0.0, 0.8646, 0.0, 1.0, 0.2112, 1.0, 1.0, 1.0, 1.0, 1.0, 0.2112, 0.0, 0.2112, 0.0, 0.0, 0.0, 0.0, 0.0, 0.2112, 0.0, 1.0, 0.0, 0.2112, 0.0, 0.2112, 0.0, 1.0, 1.0, 0.0, 1.0, 0.2112, 1.0, 0.2112, 1.0, 0.0, 1.0, 0.0, 1.0, 0.2578, 1.0, 0.2578, 1.0, 0.0, 1.0, 0.0, 1.0, 0.2578, 1.0, 0.2578, 1.0, 0.0, -0.2208, 1.221, -0.2208, 0.2578, -0.2208, 0.2578, -0.2208, 1.221, 0.8646, 0.0, 0.8646, 0.2112, 1.0, 0.2112, 1.0, 0.0, 0.8347, 0.0, 1.0, 0.0, 1.0, 0.2578, 0.8347, 0.2578, -0.2208, 0.2578, -0.2208, 0.0, -0.2208, 0.0, -0.2208, 0.2578, -0.04896, 0.2578, -0.2208, 0.2578, -0.2208, 0.2578, -0.04896, 0.2578, 0.8347, 0.0, 1.0, 0.0, 1.0, 0.0, 0.8347, 0.0, -0.04896, 0.0, 0.8347, 0.0, 0.8347, 0.0, -0.04896, 0.0, 1.0, 0.2578, 0.8347, 0.2578, 0.8347, 0.2578, 1.0, 0.2578, -0.04896, 0.0, 0.8347, 0.0, 0.8347, 0.2578, -0.04896, 0.2578, 0.1407, 0.0, 0.1407, 0.2112, 0.8646, 0.2112, 0.8646, 0.0, 0.1407, 0.0, 0.8646, 0.0, 0.8646, 0.0, 0.1407, 0.0, -0.04896, 0.2578, 0.8347, 0.2578, 0.8347, 1.221, -0.04896, 1.221, -0.04896, 0.0, 0.8347, 0.0, 0.8347, 0.0, -0.04896, 0.0, 1.0, 1.221, 0.8347, 1.221, 0.8347, 1.221, 1.0, 1.221, 1.0, 1.0, 0.8646, 1.0, 0.8646, 1.0, 1.0, 1.0, 0.1407, 0.2112, 0.1407, 1.0, 0.8646, 1.0, 0.8646, 0.2112, 0.0, 0.2112, 0.0, 1.0, 0.1407, 1.0, 0.1407, 0.2112, -0.2208, 0.0, -0.04896, 0.0, -0.04896, 0.0, -0.2208, 0.0, 0.8646, 1.0, 0.8646, 0.2112, 0.8646, 0.2112, 0.8646, 1.0, 0.0, 0.0, 0.1407, 0.0, 0.1407, 0.0, 0.0, 0.0, 0.0, 0.0, 0.0, 0.2112, 0.1407, 0.2112, 0.1407, 0.0, -0.2208, 0.0, -0.04896, 0.0, -0.04896, 0.2578, -0.2208, 0.2578, -0.2208, 0.0, -0.04896, 0.0, -0.04896, 0.0, -0.2208, 0.0, 0.8347, 0.5097, -0.04896, 0.4609, -0.04896, 0.2578, 0.8347, 0.2578, 0.8347, 1.221, -0.04896, 0.8731, -0.04896, 1.221, 0.8347, 0.9708, 0.8646, 1.0, 0.1407, 1.0, 0.1407, 1.0, 0.8646, 1.0, 0.8347, 0.2578, 1.0, 0.2578, 1.0, 1.221, 0.8347, 1.221, -0.2208, 0.2578, -0.04896, 0.2578, -0.04896, 1.221, -0.2208, 1.221, 1.0, 1.221, 0.8347, 1.221, 0.8347, 1.221, 1.0, 1.221, 0.2772, 0.2578, 0.246, 1.221, -0.04896, 1.221, -0.04896, 0.2578, 0.0, 0.2112, 0.1407, 0.2112, 0.1407, 0.2112, 0.0, 0.2112, -0.04896, 1.221, -0.2208, 1.221, -0.2208, 1.221, -0.04896, 1.221, 0.8646, 0.2112, 1.0, 0.2112, 1.0, 0.2112, 0.8646, 0.2112, -0.2208, 1.221, -0.2208, 0.2578, -0.2208, 0.2578, -0.2208, 1.221])
me_plane_004.materials.append(mat_sillon)
me_plane_004.use_remesh_fix_poles = True
me_plane_004.use_remesh_preserve_attributes = False
me_plane_004.use_mirror_vertex_groups = False
me_plane_004.update()

# ---- objects
ob_alfombra = bpy.data.objects.new('Alfombra', me_plane)
ob_mesa = bpy.data.objects.new('Mesa', me_plane_001)
ob_cuadro = bpy.data.objects.new('Cuadro', me_plane_002)
ob_florero = bpy.data.objects.new('Florero', me_circle)
ob_cylinder = bpy.data.objects.new('Cylinder', me_cylinder)
ob_cylinder_001 = bpy.data.objects.new('Cylinder.001', me_cylinder_001)
ob_cylinder_002 = bpy.data.objects.new('Cylinder.002', me_cylinder_002)
ob_cylinder_004 = bpy.data.objects.new('Cylinder.004', me_cylinder_004)
ob_plane = bpy.data.objects.new('Plane', me_plane_004)

# ---- transforms, parenting, visibility, modifiers, constraints
ob_alfombra.location = (0.0, 0.0, 0.0)
ob_alfombra.scale = (5.956, 2.973, 1.0)
ob_alfombra.lineart.crease_threshold = 0.0
ob_mesa.location = (0.0, -4.85, 1.964)
ob_mesa.scale = (4.018, 1.463, 1.0)
ob_mesa.lineart.crease_threshold = 0.0
ob_cuadro.location = (0.0, -6.682, 4.099)
ob_cuadro.rotation_euler = (1.571, -0.0, 0.0)
ob_cuadro.scale = (2.427, 1.267, 1.192)
ob_cuadro.lineart.crease_threshold = 0.0
ob_florero.location = (2.057, -4.826, 3.451)
ob_florero.scale = (0.5858, 0.523, 0.6501)
ob_florero.lineart.crease_threshold = 0.0
ob_cylinder.location = (5.425, -3.869, 0.658)
ob_cylinder.scale = (0.2007, 0.1694, 0.6425)
ob_cylinder.lineart.crease_threshold = 0.0
ob_cylinder_001.location = (7.806, -5.875, 0.6847)
ob_cylinder_001.scale = (0.2007, 0.1694, 0.6425)
ob_cylinder_001.lineart.crease_threshold = 0.0
ob_cylinder_002.location = (5.425, -5.875, 0.6847)
ob_cylinder_002.scale = (0.2007, 0.1694, 0.6425)
ob_cylinder_002.lineart.crease_threshold = 0.0
ob_cylinder_004.location = (7.833, -3.869, 0.658)
ob_cylinder_004.scale = (0.2007, 0.1694, 0.6425)
ob_cylinder_004.lineart.crease_threshold = 0.0
ob_plane.location = (6.629, -4.869, 1.269)
ob_plane.scale = (1.716, 1.611, 1.0)
ob_plane.lineart.crease_threshold = 0.0
_m = ob_plane.modifiers.new('Subdivision', 'SUBSURF')
_m.uv_smooth = 'PRESERVE_CORNERS'
_m.levels = 2
_m.render_levels = 1

# ---- collection membership
col_collection.objects.link(ob_alfombra)
col_collection.objects.link(ob_mesa)
col_collection.objects.link(ob_cuadro)
col_collection.objects.link(ob_florero)
col_collection.objects.link(ob_cylinder)
col_collection.objects.link(ob_cylinder_001)
col_collection.objects.link(ob_cylinder_002)
col_collection.objects.link(ob_cylinder_004)
col_collection.objects.link(ob_plane)

# ---- scene / render settings (as saved in the file)
scene.frame_start = 1; scene.frame_end = 250; scene.frame_set(117)
scene.render.engine = 'BLENDER_EEVEE_NEXT'
scene.cycles.use_denoising = False
scene.cycles.samples = 128
scene.cycles.sampling_pattern = 'TABULATED_SOBOL'
scene.cycles.use_adaptive_sampling = False
scene.cycles.use_light_tree = False
scene.view_settings.view_transform = 'Filmic'
bpy.context.view_layer.update()

# ---- added for rendering (the .blend has no active camera and no usable light): camera, sun
cam_auto = bpy.data.cameras.new('AutoCamera')
cam_auto.lens = 50.0
cam_auto.sensor_width = 36.0
cam_auto.clip_end = 1000.0
ob_auto_camera = bpy.data.objects.new('AutoCamera', cam_auto)
scene.collection.objects.link(ob_auto_camera)
ob_auto_camera.location = (17.971, -22.0433, 16.1044)
ob_auto_camera.rotation_euler = (1.09748, -7.21219e-08, 0.694738)
scene.camera = ob_auto_camera
light_auto_sun = bpy.data.lights.new('AutoSun', 'SUN')
light_auto_sun.energy = 3.0
light_auto_sun.angle = 0.0523599
ob_auto_sun = bpy.data.objects.new('AutoSun', light_auto_sun)
scene.collection.objects.link(ob_auto_sun)
ob_auto_sun.rotation_euler = (0.872665, 0.174533, 0.523599)
bpy.context.view_layer.update()
